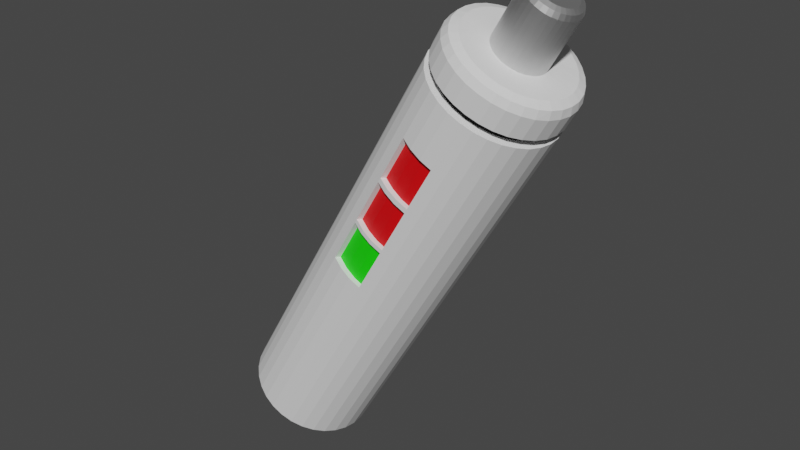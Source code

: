 # Source: Battery.blend  (saved by Blender 3.3.6; exported with 4.5.12 LTS)
import bpy
from mathutils import Matrix  # noqa: F401  (used for matrix-valued properties, if any)

bpy.ops.wm.read_factory_settings(use_empty=True)
scene = bpy.context.scene
scene.name = 'Scene'

# ---- collections
col_collection = bpy.data.collections.new('Collection'); scene.collection.children.link(col_collection)

# ---- materials (node trees are filled in below, after node groups)
mat_material_001 = bpy.data.materials.new('Material.001')
mat_material_001.use_transparent_shadow = False
mat_material_002 = bpy.data.materials.new('Material.002')
mat_material_002.use_transparent_shadow = False
mat_material_003 = bpy.data.materials.new('Material.003')
mat_material_003.use_transparent_shadow = False
mat_silvermetal = bpy.data.materials.new('SilverMetal')
mat_silvermetal.use_transparent_shadow = False

# ---- material node trees
mat_material_001.use_nodes = True; mat_material_001.node_tree.nodes.clear()
_N = mat_material_001.node_tree.nodes; _L = mat_material_001.node_tree.links
n0 = _N.new('ShaderNodeBsdfPrincipled'); n0.name = 'Principled BSDF'; n0.location = (10, 300)
n0.distribution = 'GGX'
n0.subsurface_method = 'RANDOM_WALK_SKIN'
n0.inputs[0].default_value = (0.8, 0.0, 0.002761, 1.0)
n0.inputs[3].default_value = 1.45
n0.inputs[27].default_value = (0.0, 0.0, 0.0, 1.0)
n0.inputs[28].default_value = 1.0
n1 = _N.new('ShaderNodeOutputMaterial'); n1.name = 'Material Output'; n1.location = (300, 300)
_L.new(n0.outputs[0], n1.inputs[0])
n1.is_active_output = True
mat_material_002.use_nodes = True; mat_material_002.node_tree.nodes.clear()
_N = mat_material_002.node_tree.nodes; _L = mat_material_002.node_tree.links
n0 = _N.new('ShaderNodeBsdfPrincipled'); n0.name = 'Principled BSDF'; n0.location = (10, 300)
n0.distribution = 'GGX'
n0.subsurface_method = 'RANDOM_WALK_SKIN'
n0.inputs[0].default_value = (0.007891, 0.8, 0.0, 1.0)
n0.inputs[3].default_value = 1.45
n0.inputs[27].default_value = (0.0, 0.0, 0.0, 1.0)
n0.inputs[28].default_value = 1.0
n1 = _N.new('ShaderNodeOutputMaterial'); n1.name = 'Material Output'; n1.location = (300, 300)
_L.new(n0.outputs[0], n1.inputs[0])
n1.is_active_output = True
mat_material_003.use_nodes = True; mat_material_003.node_tree.nodes.clear()
_N = mat_material_003.node_tree.nodes; _L = mat_material_003.node_tree.links
n0 = _N.new('ShaderNodeBsdfPrincipled'); n0.name = 'Principled BSDF'; n0.location = (10, 300)
n0.distribution = 'GGX'
n0.subsurface_method = 'RANDOM_WALK_SKIN'
n0.inputs[0].default_value = (0.02539, 0.02539, 0.02539, 1.0)
n0.inputs[1].default_value = 0.8504
n0.inputs[2].default_value = 0.6575
n0.inputs[3].default_value = 1.45
n0.inputs[13].default_value = 0.3268
n0.inputs[27].default_value = (0.0, 0.0, 0.0, 1.0)
n0.inputs[28].default_value = 1.0
n1 = _N.new('ShaderNodeOutputMaterial'); n1.name = 'Material Output'; n1.location = (300, 300)
_L.new(n0.outputs[0], n1.inputs[0])
n1.is_active_output = True
mat_silvermetal.use_nodes = True; mat_silvermetal.node_tree.nodes.clear()
_N = mat_silvermetal.node_tree.nodes; _L = mat_silvermetal.node_tree.links
n0 = _N.new('ShaderNodeBsdfPrincipled'); n0.name = 'Principled BSDF'; n0.location = (10, 300)
n0.distribution = 'GGX'
n0.subsurface_method = 'RANDOM_WALK_SKIN'
n0.inputs[1].default_value = 1.0
n0.inputs[3].default_value = 1.45
n0.inputs[27].default_value = (0.0, 0.0, 0.0, 1.0)
n0.inputs[28].default_value = 1.0
n1 = _N.new('ShaderNodeOutputMaterial'); n1.name = 'Material Output'; n1.location = (300, 300)
_L.new(n0.outputs[0], n1.inputs[0])
n1.is_active_output = True

# ---- world
world_world = bpy.data.worlds.new('World'); scene.world = world_world
world_world.use_nodes = True; world_world.node_tree.nodes.clear()
_N = world_world.node_tree.nodes; _L = world_world.node_tree.links
n0 = _N.new('ShaderNodeOutputWorld'); n0.name = 'World Output'; n0.location = (300, 300)
n1 = _N.new('ShaderNodeBackground'); n1.name = 'Background'; n1.location = (10, 300)
n1.inputs[0].default_value = (0.05088, 0.05088, 0.05088, 1.0)
_L.new(n1.outputs[0], n0.inputs[0])
n0.is_active_output = True
world_world.color = (0.05088, 0.05088, 0.05088)
world_world.use_sun_shadow = False
world_world.sun_shadow_jitter_overblur = 0.0

# ---- meshes
me_cylinder = bpy.data.meshes.new('Cylinder')
me_cylinder.from_pydata([(7.712e-09, 0.2645, -4.452e-09), (0.09121, 0.1808, 0.158), (1.0, 0.1104, 1.732), (0.04469, 0.2594, -0.0258), (0.1217, 0.1773, 0.1403), (1.019, 0.1083, 1.721), (0.08766, 0.2444, -0.05061), (0.1511, 0.167, 0.1234), (1.037, 0.102, 1.711), (0.1273, 0.2199, -0.07347), (1.053, 0.09178, 1.701), (0.1782, 0.1503, 0.1078), (0.162, 0.187, -0.09351), (1.068, 0.07805, 1.693), (0.2019, 0.1278, 0.09407), (0.1905, 0.1469, -0.11), (1.079, 0.06132, 1.686), (0.2214, 0.1004, 0.08283), (0.2116, 0.1012, -0.1222), (0.2358, 0.06917, 0.07448), (1.088, 0.04224, 1.681), (0.2247, 0.0516, -0.1297), (1.094, 0.02153, 1.678), (0.2447, 0.03526, 0.06934), (0.2291, 1.37e-09, -0.1322), (1.096, 3.678e-09, 1.677), (0.2477, 1.623e-10, 0.0676), (0.2247, -0.0516, -0.1297), (1.094, -0.02153, 1.678), (0.2447, -0.03526, 0.06934), (0.2116, -0.1012, -0.1222), (0.2358, -0.06917, 0.07448), (1.088, -0.04224, 1.681), (0.1905, -0.1469, -0.11), (1.079, -0.06132, 1.686), (0.2214, -0.1004, 0.08283), (0.162, -0.187, -0.09351), (1.068, -0.07805, 1.693), (0.2019, -0.1278, 0.09407), (0.1273, -0.2199, -0.07347), (1.053, -0.09178, 1.701), (0.1782, -0.1503, 0.1078), (0.08766, -0.2444, -0.05061), (1.037, -0.102, 1.711), (0.1511, -0.167, 0.1234), (0.04469, -0.2594, -0.0258), (1.019, -0.1083, 1.721), (0.1217, -0.1773, 0.1403), (7.712e-09, -0.2645, -4.452e-09), (1.0, -0.1104, 1.732), (0.09121, -0.1808, 0.158), (-0.04469, -0.2594, 0.0258), (0.06067, -0.1773, 0.1756), (0.9814, -0.1083, 1.743), (-0.08766, -0.2444, 0.05061), (0.0313, -0.167, 0.1926), (0.9634, -0.102, 1.753), (-0.1273, -0.2199, 0.07347), (0.00424, -0.1503, 0.2082), (0.9469, -0.09178, 1.763), (-0.162, -0.187, 0.09351), (0.9324, -0.07805, 1.771), (-0.01948, -0.1278, 0.2219), (-0.1905, -0.1469, 0.11), (-0.03895, -0.1004, 0.2331), (0.9205, -0.06132, 1.778), (-0.2116, -0.1012, 0.1222), (0.9117, -0.04224, 1.783), (-0.05341, -0.06917, 0.2415), (-0.2247, -0.0516, 0.1297), (0.9062, -0.02153, 1.786), (-0.06232, -0.03526, 0.2466), (-0.2291, 1.37e-09, 0.1322), (-0.06533, 1.623e-10, 0.2484), (0.9044, 3.678e-09, 1.787), (-0.2247, 0.0516, 0.1297), (0.9062, 0.02153, 1.786), (-0.06232, 0.03526, 0.2466), (-0.2116, 0.1012, 0.1222), (0.9117, 0.04224, 1.783), (-0.05341, 0.06917, 0.2415), (-0.1905, 0.1469, 0.11), (0.9205, 0.06132, 1.778), (-0.03895, 0.1004, 0.2331), (-0.162, 0.187, 0.09351), (0.9324, 0.07805, 1.771), (-0.01948, 0.1278, 0.2219), (-0.1273, 0.2199, 0.07347), (0.9469, 0.09178, 1.763), (0.00424, 0.1503, 0.2082), (-0.08766, 0.2444, 0.05061), (0.9634, 0.102, 1.753), (0.0313, 0.167, 0.1926), (-0.04469, 0.2594, 0.0258), (0.06067, 0.1773, 0.1756), (0.9814, 0.1083, 1.743), (0.1261, 0.2028, 0.1378), (0.09121, 0.2068, 0.158), (0.1597, 0.191, 0.1184), (0.1907, 0.1719, 0.1005), (0.2178, 0.1462, 0.08487), (0.2401, 0.1149, 0.07201), (0.2566, 0.07913, 0.06246), (0.2668, 0.04034, 0.05658), (0.2703, 0.0, 0.05459), (0.2668, -0.04034, 0.05658), (0.2566, -0.07913, 0.06246), (0.2401, -0.1149, 0.07201), (0.2178, -0.1462, 0.08487), (0.1907, -0.1719, 0.1005), (0.1597, -0.191, 0.1184), (0.1261, -0.2028, 0.1378), (0.09121, -0.2068, 0.158), (0.05627, -0.2028, 0.1781), (0.02268, -0.191, 0.1975), (-0.008277, -0.1719, 0.2154), (-0.03541, -0.1462, 0.2311), (-0.05768, -0.1149, 0.2439), (-0.07423, -0.07913, 0.2535), (-0.08442, -0.04034, 0.2594), (-0.08786, 0.0, 0.2614), (-0.08442, 0.04034, 0.2594), (-0.07423, 0.07913, 0.2535), (-0.05768, 0.1149, 0.2439), (-0.03541, 0.1462, 0.2311), (-0.008277, 0.1719, 0.2154), (0.02268, 0.191, 0.1975), (0.05627, 0.2028, 0.1781), (0.03493, 0.2028, -0.02017), (0.06853, 0.191, -0.03956), (0.1266, 0.1462, -0.0731), (0.1489, 0.1149, -0.08596), (0.09948, 0.1719, -0.05744), (0.09948, -0.1719, -0.05744), (0.1266, -0.1462, -0.0731), (0.1654, -0.07913, -0.09551), (0.1756, -0.04034, -0.1014), (0.1489, -0.1149, -0.08596), (-0.1489, -0.1149, 0.08596), (-0.1266, -0.1462, 0.0731), (-0.03493, -0.2028, 0.02017), (-0.06853, -0.191, 0.03956), (-0.09948, -0.1719, 0.05744), (-0.1654, 0.07913, 0.09551), (-0.1756, 0.04034, 0.1014), (-0.09948, 0.1719, 0.05744), (-0.1266, 0.1462, 0.0731), (-0.1489, 0.1149, 0.08596), (-1.832e-08, 0.1631, 1.058e-08), (0.02755, 0.1599, -0.01591), (0.0, 0.2068, 0.0), (0.05404, -0.1506, -0.0312), (0.07845, 0.1356, -0.04529), (0.06853, -0.191, -0.03956), (0.07845, -0.1356, -0.04529), (0.05404, 0.1506, -0.0312), (0.1174, -0.09059, -0.06779), (0.09985, -0.1153, -0.05765), (0.1305, -0.0624, -0.07532), (0.1305, 0.0624, -0.07532), (0.1174, 0.09059, -0.06779), (0.1412, 8.143e-11, -0.08153), (0.1791, 0.0, -0.1034), (0.1756, 0.04034, -0.1014), (0.1385, 0.03181, -0.07996), (0.1654, 0.07913, -0.09551), (0.1385, -0.03181, -0.07996), (0.09985, 0.1153, -0.05765), (-0.1791, 0.0, 0.1034), (-0.1756, -0.04034, 0.1014), (-0.1412, 8.143e-11, 0.08153), (-0.1654, -0.07913, 0.09551), (-0.1385, -0.03181, 0.07996), (-0.1305, -0.0624, 0.07532), (-0.1305, 0.0624, 0.07532), (-0.09985, -0.1153, 0.05765), (-0.09985, 0.1153, 0.05765), (-0.1174, 0.09059, 0.06779), (-0.1174, -0.09059, 0.06779), (-0.1385, 0.03181, 0.07996), (-0.07845, 0.1356, 0.04529), (-0.05404, 0.1506, 0.0312), (-0.03493, 0.2028, 0.02017), (-0.05404, -0.1506, 0.0312), (-0.06853, 0.191, 0.03956), (-1.832e-08, -0.1631, 1.058e-08), (-0.02755, -0.1599, 0.01591), (0.02755, -0.1599, -0.01591), (0.03493, -0.2028, -0.02017), (0.0, -0.2068, 0.0), (-0.07845, -0.1356, 0.04529), (-0.02755, 0.1599, 0.01591), (1.022, 0.2594, 1.668), (1.037, 0.2154, 1.711), (1.036, 0.2465, 1.696), (0.9777, 0.2645, 1.693), (1.0, 0.2196, 1.732), (0.9935, 0.2513, 1.721), (1.073, 0.2029, 1.69), (1.065, 0.2444, 1.643), (1.077, 0.2322, 1.673), (1.106, 0.1826, 1.671), (1.105, 0.2199, 1.62), (1.114, 0.209, 1.651), (1.14, 0.187, 1.6), (1.134, 0.1553, 1.654), (1.147, 0.1777, 1.632), (1.158, 0.122, 1.641), (1.168, 0.1469, 1.583), (1.174, 0.1396, 1.616), (1.189, 0.1012, 1.571), (1.176, 0.08404, 1.631), (1.195, 0.09619, 1.605), (1.187, 0.04284, 1.624), (1.202, 0.0516, 1.564), (1.207, 0.04903, 1.597), (1.207, 1.37e-09, 1.561), (1.19, 2.042e-09, 1.622), (1.211, 1.572e-09, 1.595), (1.187, -0.04284, 1.624), (1.202, -0.0516, 1.564), (1.207, -0.04903, 1.597), (1.189, -0.1012, 1.571), (1.176, -0.08404, 1.631), (1.195, -0.09619, 1.605), (1.158, -0.122, 1.641), (1.168, -0.1469, 1.583), (1.174, -0.1396, 1.616), (1.14, -0.187, 1.6), (1.134, -0.1553, 1.654), (1.147, -0.1777, 1.632), (1.106, -0.1826, 1.671), (1.105, -0.2199, 1.62), (1.114, -0.209, 1.651), (1.065, -0.2444, 1.643), (1.073, -0.2029, 1.69), (1.077, -0.2322, 1.673), (1.037, -0.2154, 1.711), (1.022, -0.2594, 1.668), (1.036, -0.2465, 1.696), (0.9777, -0.2645, 1.693), (1.0, -0.2196, 1.732), (0.9935, -0.2513, 1.721), (0.9629, -0.2154, 1.753), (0.933, -0.2594, 1.719), (0.951, -0.2465, 1.745), (0.89, -0.2444, 1.744), (0.9272, -0.2029, 1.774), (0.9102, -0.2322, 1.769), (0.8943, -0.1826, 1.793), (0.8504, -0.2199, 1.767), (0.8725, -0.209, 1.791), (0.8157, -0.187, 1.787), (0.8655, -0.1553, 1.81), (0.8395, -0.1777, 1.81), (0.8419, -0.122, 1.823), (0.7872, -0.1469, 1.803), (0.8125, -0.1396, 1.825), (0.766, -0.1012, 1.816), (0.8243, -0.08404, 1.833), (0.7924, -0.09619, 1.837), (0.8135, -0.04284, 1.84), (0.753, -0.0516, 1.823), (0.78, -0.04903, 1.844), (0.7486, 1.37e-09, 1.826), (0.8098, 2.042e-09, 1.842), (0.7758, 1.572e-09, 1.846), (0.8135, 0.04284, 1.84), (0.753, 0.0516, 1.823), (0.78, 0.04903, 1.844), (0.766, 0.1012, 1.816), (0.8243, 0.08404, 1.833), (0.7924, 0.09619, 1.837), (0.8419, 0.122, 1.823), (0.7872, 0.1469, 1.803), (0.8125, 0.1396, 1.825), (0.8157, 0.187, 1.787), (0.8655, 0.1553, 1.81), (0.8395, 0.1777, 1.81), (0.8943, 0.1826, 1.793), (0.8504, 0.2199, 1.767), (0.8725, 0.209, 1.791), (0.89, 0.2444, 1.744), (0.9272, 0.2029, 1.774), (0.9102, 0.2322, 1.769), (0.9629, 0.2154, 1.753), (0.933, 0.2594, 1.719), (0.951, 0.2465, 1.745), (0.9113, 0.2645, 1.578), (0.9311, 0.2645, 1.613), (0.9758, 0.2594, 1.587), (0.956, 0.2594, 1.553), (1.019, 0.2444, 1.562), (0.999, 0.2444, 1.528), (0.8666, 0.2594, 1.604), (0.8864, 0.2594, 1.639), (1.058, 0.2199, 1.539), (1.039, 0.2199, 1.505), (1.093, 0.187, 1.519), (1.073, 0.187, 1.485), (1.122, 0.1469, 1.503), (1.102, 0.1469, 1.469), (1.143, 0.1012, 1.491), (1.123, 0.1012, 1.456), (1.156, 0.0516, 1.483), (1.136, 0.0516, 1.449), (1.16, 1.37e-09, 1.481), (1.14, 1.37e-09, 1.446), (1.156, -0.0516, 1.483), (1.136, -0.0516, 1.449), (1.143, -0.1012, 1.491), (1.123, -0.1012, 1.456), (1.122, -0.1469, 1.503), (1.102, -0.1469, 1.469), (1.093, -0.187, 1.519), (1.073, -0.187, 1.485), (1.058, -0.2199, 1.539), (1.039, -0.2199, 1.505), (1.019, -0.2444, 1.562), (0.999, -0.2444, 1.528), (0.9758, -0.2594, 1.587), (0.956, -0.2594, 1.553), (0.9311, -0.2645, 1.613), (0.9113, -0.2645, 1.578), (0.8864, -0.2594, 1.639), (0.8666, -0.2594, 1.604), (0.8435, -0.2444, 1.663), (0.8237, -0.2444, 1.629), (0.8039, -0.2199, 1.686), (0.7841, -0.2199, 1.652), (0.7692, -0.187, 1.706), (0.7494, -0.187, 1.672), (0.7407, -0.1469, 1.723), (0.7209, -0.1469, 1.688), (0.7195, -0.1012, 1.735), (0.6997, -0.1012, 1.701), (0.7065, -0.0516, 1.742), (0.6867, -0.0516, 1.708), (0.7021, 1.37e-09, 1.745), (0.6823, 1.37e-09, 1.711), (0.7065, 0.0516, 1.742), (0.6867, 0.0516, 1.708), (0.7195, 0.1012, 1.735), (0.6997, 0.1012, 1.701), (0.7407, 0.1469, 1.723), (0.7209, 0.1469, 1.688), (0.7692, 0.187, 1.706), (0.7494, 0.187, 1.672), (0.8039, 0.2199, 1.686), (0.7841, 0.2199, 1.652), (0.8435, 0.2444, 1.663), (0.8237, 0.2444, 1.629), (0.9126, 0.2299, 1.581), (0.9298, 0.2299, 1.611), (0.9687, 0.2255, 1.588), (0.9515, 0.2255, 1.558), (1.006, 0.2124, 1.567), (0.9888, 0.2124, 1.537), (0.8738, 0.2255, 1.603), (0.891, 0.2255, 1.633), (1.04, 0.1911, 1.547), (1.023, 0.1911, 1.517), (1.071, 0.1625, 1.529), (1.053, 0.1625, 1.499), (1.095, 0.1277, 1.515), (1.078, 0.1277, 1.485), (1.114, 0.08797, 1.504), (1.097, 0.08797, 1.475), (1.125, 0.04485, 1.498), (1.108, 0.04485, 1.468), (1.129, 1.538e-09, 1.496), (1.112, 1.538e-09, 1.466), (1.125, -0.04485, 1.498), (1.108, -0.04485, 1.468), (1.114, -0.08797, 1.504), (1.097, -0.08797, 1.475), (1.095, -0.1277, 1.515), (1.078, -0.1277, 1.485), (1.071, -0.1625, 1.529), (1.053, -0.1625, 1.499), (1.04, -0.1911, 1.547), (1.023, -0.1911, 1.517), (1.006, -0.2124, 1.567), (0.9888, -0.2124, 1.537), (0.9687, -0.2255, 1.588), (0.9515, -0.2255, 1.558), (0.9298, -0.2299, 1.611), (0.9126, -0.2299, 1.581), (0.891, -0.2255, 1.633), (0.8738, -0.2255, 1.603), (0.8537, -0.2124, 1.655), (0.8364, -0.2124, 1.625), (0.8192, -0.1911, 1.674), (0.802, -0.1911, 1.645), (0.7891, -0.1625, 1.692), (0.7719, -0.1625, 1.662), (0.7643, -0.1277, 1.706), (0.7471, -0.1277, 1.676), (0.7459, -0.08797, 1.717), (0.7287, -0.08797, 1.687), (0.7346, -0.04485, 1.723), (0.7174, -0.04485, 1.693), (0.7308, 1.538e-09, 1.725), (0.7136, 1.538e-09, 1.696), (0.7346, 0.04485, 1.723), (0.7174, 0.04485, 1.693), (0.7459, 0.08797, 1.717), (0.7287, 0.08797, 1.687), (0.7643, 0.1277, 1.706), (0.7471, 0.1277, 1.676), (0.7891, 0.1625, 1.692), (0.7719, 0.1625, 1.662), (0.8192, 0.1911, 1.674), (0.802, 0.1911, 1.645), (0.8537, 0.2124, 1.655), (0.8364, 0.2124, 1.625), (1.143, 0.07972, 1.949), (1.134, 0.1083, 1.921), (1.143, 0.0999, 1.939), (1.115, 0.1104, 1.932), (1.13, 0.08128, 1.957), (1.125, 0.1019, 1.949), (1.157, 0.0751, 1.941), (1.152, 0.102, 1.91), (1.159, 0.0941, 1.93), (1.169, 0.06758, 1.934), (1.168, 0.09178, 1.901), (1.174, 0.08469, 1.921), (1.179, 0.05748, 1.928), (1.183, 0.07805, 1.893), (1.188, 0.07202, 1.913), (1.188, 0.04516, 1.923), (1.195, 0.06132, 1.886), (1.199, 0.05659, 1.907), (1.195, 0.03111, 1.919), (1.204, 0.04224, 1.881), (1.207, 0.03898, 1.902), (1.199, 0.01586, 1.917), (1.209, 0.02153, 1.877), (1.212, 0.01987, 1.899), (1.2, 2.398e-08, 1.916), (1.211, 3.678e-09, 1.876), (1.214, 9.633e-09, 1.898), (1.199, -0.01586, 1.917), (1.209, -0.02153, 1.877), (1.212, -0.01987, 1.899), (1.195, -0.03111, 1.919), (1.204, -0.04224, 1.881), (1.207, -0.03898, 1.902), (1.188, -0.04516, 1.923), (1.195, -0.06132, 1.886), (1.199, -0.05659, 1.907), (1.179, -0.05748, 1.928), (1.183, -0.07805, 1.893), (1.188, -0.07202, 1.913), (1.169, -0.06758, 1.934), (1.168, -0.09178, 1.901), (1.174, -0.08469, 1.921), (1.157, -0.0751, 1.941), (1.152, -0.102, 1.91), (1.159, -0.0941, 1.93), (1.143, -0.07972, 1.949), (1.134, -0.1083, 1.921), (1.143, -0.0999, 1.939), (1.13, -0.08128, 1.957), (1.115, -0.1104, 1.932), (1.125, -0.1019, 1.949), (1.116, -0.07972, 1.965), (1.097, -0.1083, 1.942), (1.108, -0.0999, 1.959), (1.103, -0.0751, 1.972), (1.079, -0.102, 1.953), (1.092, -0.0941, 1.969), (1.091, -0.06758, 1.979), (1.062, -0.09178, 1.962), (1.076, -0.08469, 1.978), (1.08, -0.05748, 1.985), (1.048, -0.07805, 1.971), (1.063, -0.07202, 1.985), (1.071, -0.04516, 1.99), (1.036, -0.06132, 1.977), (1.052, -0.05659, 1.992), (1.065, -0.03111, 1.994), (1.027, -0.04224, 1.983), (1.044, -0.03898, 1.996), (1.061, -0.01586, 1.997), (1.021, -0.02153, 1.986), (1.039, -0.01987, 1.999), (1.059, 3.725e-09, 1.997), (1.02, 3.678e-09, 1.987), (1.037, 3.667e-09, 2.0), (1.061, 0.01586, 1.997), (1.021, 0.02153, 1.986), (1.039, 0.01987, 1.999), (1.065, 0.03111, 1.994), (1.027, 0.04224, 1.983), (1.044, 0.03898, 1.996), (1.071, 0.04516, 1.99), (1.036, 0.06132, 1.977), (1.052, 0.05659, 1.992), (1.08, 0.05748, 1.985), (1.048, 0.07805, 1.971), (1.063, 0.07202, 1.985), (1.091, 0.06758, 1.979), (1.062, 0.09178, 1.962), (1.076, 0.08469, 1.978), (1.103, 0.0751, 1.972), (1.079, 0.102, 1.953), (1.092, 0.0941, 1.969), (1.097, 0.1083, 1.942), (1.116, 0.07972, 1.965), (1.108, 0.0999, 1.959), (0.4557, -0.2645, 0.7892), (0.5004, -0.2594, 0.7634), (0.411, -0.2594, 0.815), (0.368, -0.2444, 0.8398), (0.7282, -0.2594, 1.158), (0.6835, -0.2645, 1.184), (0.5958, -0.2444, 1.234), (0.6388, -0.2594, 1.21), (0.7974, -0.2645, 1.381), (0.8421, -0.2594, 1.355), (0.7527, -0.2594, 1.407), (0.7098, -0.2444, 1.432), (0.6143, -0.2594, 0.9607), (0.5696, -0.2645, 0.9865), (0.4819, -0.2444, 1.037), (0.5249, -0.2594, 1.012), (0.6496, -0.2594, 1.228), (0.6066, -0.2444, 1.253), (0.6943, -0.2645, 1.203), (0.739, -0.2594, 1.177), (0.3769, -0.2444, 0.8553), (0.4199, -0.2594, 0.8305), (0.5093, -0.2594, 0.7789), (0.4646, -0.2645, 0.8047), (0.4909, -0.2444, 1.053), (0.5785, -0.2645, 1.002), (0.6232, -0.2594, 0.9762), (0.5338, -0.2594, 1.028), (0.6039, -0.2226, 1.23), (0.6469, -0.2376, 1.205), (0.6916, -0.2427, 1.179), (0.7363, -0.2376, 1.153), (0.7608, -0.2376, 1.402), (0.8055, -0.2427, 1.377), (0.8502, -0.2376, 1.351), (0.7178, -0.2226, 1.427), (0.49, -0.2226, 1.032), (0.533, -0.2376, 1.008), (0.5777, -0.2427, 0.9819), (0.6223, -0.2376, 0.9561), (0.6577, -0.2376, 1.224), (0.6147, -0.2226, 1.248), (0.7024, -0.2427, 1.198), (0.7471, -0.2376, 1.172), (0.385, -0.2226, 0.8506), (0.428, -0.2376, 0.8258), (0.5173, -0.2376, 0.7742), (0.4727, -0.2427, 0.8), (0.499, -0.2226, 1.048), (0.5866, -0.2427, 0.9974), (0.6313, -0.2376, 0.9716), (0.5419, -0.2376, 1.023)], [], [(290, 192, 199, 292), (2, 5, 193, 196), (296, 202, 204, 298), (10, 13, 205, 201), (13, 16, 207, 205), (20, 22, 213, 211), (304, 214, 216, 306), (22, 25, 217, 213), (25, 28, 219, 217), (32, 34, 225, 223), (312, 226, 228, 314), (34, 37, 229, 225), (37, 40, 231, 229), (43, 46, 237, 235), (320, 238, 240, 322), (46, 49, 241, 237), (49, 53, 243, 241), (56, 59, 249, 247), (328, 250, 252, 330), (59, 61, 253, 249), (61, 65, 255, 253), (67, 70, 261, 259), (336, 262, 264, 338), (70, 74, 265, 261), (74, 76, 267, 265), (79, 82, 273, 271), (344, 274, 276, 346), (82, 85, 277, 273), (85, 88, 279, 277), (91, 95, 285, 283), (37, 34, 450, 453), (95, 2, 196, 285), (169, 69, 72, 75, 78, 81, 84, 87, 90, 93, 182, 184, 145, 146, 147, 143, 144, 168), (182, 93, 0, 3, 6, 9, 12, 15, 18, 21, 24, 27, 30, 33, 36, 39, 42, 45, 48, 51, 54, 57, 60, 63, 66, 69, 169, 171, 138, 139, 142, 141, 140, 189, 188, 153, 133, 134, 137, 135, 136, 162, 163, 165, 131, 130, 132, 129, 128, 150), (148, 149, 155, 152, 167, 160, 159, 164, 161, 166, 158, 156, 157, 154, 151, 187, 185, 186, 183, 190, 175, 178, 173, 172, 170, 179, 174, 177, 176, 180, 181, 191), (295, 286, 195, 289), (289, 195, 192, 290), (292, 199, 202, 296), (298, 204, 208, 300), (16, 20, 211, 207), (300, 208, 210, 302), (302, 210, 214, 304), (306, 216, 220, 308), (28, 32, 223, 219), (308, 220, 222, 310), (310, 222, 226, 312), (314, 228, 232, 316), (40, 43, 235, 231), (316, 232, 234, 318), (318, 234, 238, 320), (322, 240, 244, 324), (53, 56, 247, 243), (324, 244, 246, 326), (326, 246, 250, 328), (330, 252, 256, 332), (65, 67, 259, 255), (332, 256, 258, 334), (334, 258, 262, 336), (338, 264, 268, 340), (76, 79, 271, 267), (340, 268, 270, 342), (342, 270, 274, 344), (346, 276, 280, 348), (88, 91, 283, 279), (348, 280, 282, 350), (350, 282, 286, 295), (8, 10, 201, 198), (8, 5, 417, 423), (79, 76, 492, 495), (40, 37, 453, 456), (82, 79, 495, 498), (43, 40, 456, 459), (85, 82, 498, 501), (46, 43, 459, 462), (428, 425, 422, 416, 420, 510, 506, 503, 500, 497, 494, 491, 488, 485, 482, 479, 476, 473, 470, 467, 464, 461, 458, 455, 452, 449, 446, 443, 440, 437, 434, 431), (88, 85, 501, 504), (49, 46, 462, 465), (2, 95, 509, 419), (91, 88, 504, 507), (53, 49, 465, 468), (13, 10, 426, 429), (95, 91, 507, 509), (56, 53, 468, 471), (16, 13, 429, 432), (59, 56, 471, 474), (20, 16, 432, 435), (10, 8, 423, 426), (61, 59, 474, 477), (22, 20, 435, 438), (65, 61, 477, 480), (25, 22, 438, 441), (67, 65, 480, 483), (28, 25, 441, 444), (70, 67, 483, 486), (32, 28, 444, 447), (74, 70, 486, 489), (34, 32, 447, 450), (76, 74, 489, 492), (128, 96, 97, 150), (129, 98, 96, 128), (132, 99, 98, 129), (130, 100, 99, 132), (131, 101, 100, 130), (165, 102, 101, 131), (163, 103, 102, 165), (162, 104, 103, 163), (105, 104, 162, 136), (135, 106, 105, 136), (137, 107, 106, 135), (134, 108, 107, 137), (133, 109, 108, 134), (153, 110, 109, 133), (111, 110, 153, 188), (189, 112, 111, 188), (113, 112, 189, 140), (141, 114, 113, 140), (142, 115, 114, 141), (139, 116, 115, 142), (138, 117, 116, 139), (171, 118, 117, 138), (169, 119, 118, 171), (168, 120, 119, 169), (144, 121, 120, 168), (143, 122, 121, 144), (147, 123, 122, 143), (146, 124, 123, 147), (145, 125, 124, 146), (184, 126, 125, 145), (160, 17, 19, 159), (182, 127, 126, 184), (150, 97, 127, 182), (1, 97, 96, 4), (4, 96, 98, 7), (7, 98, 99, 11), (11, 99, 100, 14), (14, 100, 101, 17), (17, 101, 102, 19), (19, 102, 103, 23), (23, 103, 104, 26), (26, 104, 105, 29), (29, 105, 106, 31), (31, 106, 107, 35), (35, 107, 108, 38), (38, 108, 109, 41), (41, 109, 110, 44), (44, 110, 111, 47), (47, 111, 112, 50), (50, 112, 113, 52), (52, 113, 114, 55), (55, 114, 115, 58), (58, 115, 116, 62), (62, 116, 117, 64), (64, 117, 118, 68), (68, 118, 119, 71), (71, 119, 120, 73), (73, 120, 121, 77), (77, 121, 122, 80), (80, 122, 123, 83), (83, 123, 124, 86), (86, 124, 125, 89), (89, 125, 126, 92), (92, 126, 127, 94), (94, 127, 97, 1), (190, 58, 62, 175), (159, 19, 23, 164), (62, 64, 178, 175), (164, 23, 26, 161), (64, 68, 173, 178), (161, 26, 29, 166), (68, 71, 172, 173), (166, 29, 31, 158), (71, 73, 170, 172), (158, 31, 35, 156), (170, 73, 77, 179), (156, 35, 38, 157), (179, 77, 80, 174), (157, 38, 41, 154), (174, 80, 83, 177), (154, 41, 44, 151), (148, 1, 4, 149), (177, 83, 86, 176), (151, 44, 47, 187), (149, 4, 7, 155), (86, 89, 180, 176), (187, 47, 50, 185), (155, 7, 11, 152), (89, 92, 181, 180), (185, 50, 52, 186), (152, 11, 14, 167), (92, 94, 191, 181), (186, 52, 55, 183), (167, 14, 17, 160), (94, 1, 148, 191), (183, 55, 58, 190), (193, 198, 200, 194), (194, 200, 199, 192), (198, 201, 203, 200), (200, 203, 202, 199), (205, 207, 209, 206), (206, 209, 208, 204), (211, 213, 215, 212), (212, 215, 214, 210), (241, 243, 245, 242), (242, 245, 244, 240), (247, 249, 251, 248), (248, 251, 250, 246), (253, 255, 257, 254), (254, 257, 256, 252), (259, 261, 263, 260), (260, 263, 262, 258), (265, 267, 269, 266), (266, 269, 268, 264), (271, 273, 275, 272), (272, 275, 274, 270), (277, 279, 281, 278), (278, 281, 280, 276), (283, 285, 287, 284), (284, 287, 286, 282), (192, 195, 197, 194), (194, 197, 196, 193), (217, 219, 221, 218), (218, 221, 220, 216), (223, 225, 227, 224), (224, 227, 226, 222), (229, 231, 233, 230), (230, 233, 232, 228), (235, 237, 239, 236), (236, 239, 238, 234), (201, 205, 206, 203), (203, 206, 204, 202), (207, 211, 212, 209), (209, 212, 210, 208), (213, 217, 218, 215), (215, 218, 216, 214), (243, 247, 248, 245), (245, 248, 246, 244), (249, 253, 254, 251), (251, 254, 252, 250), (255, 259, 260, 257), (257, 260, 258, 256), (261, 265, 266, 263), (263, 266, 264, 262), (267, 271, 272, 269), (269, 272, 270, 268), (273, 277, 278, 275), (275, 278, 276, 274), (279, 283, 284, 281), (281, 284, 282, 280), (219, 223, 224, 221), (221, 224, 222, 220), (225, 229, 230, 227), (227, 230, 228, 226), (231, 235, 236, 233), (233, 236, 234, 232), (237, 241, 242, 239), (239, 242, 240, 238), (195, 286, 287, 197), (197, 287, 285, 196), (5, 8, 198, 193), (90, 351, 294, 93), (340, 342, 406, 404), (87, 349, 351, 90), (306, 308, 372, 370), (84, 347, 349, 87), (296, 298, 362, 360), (78, 343, 345, 81), (343, 341, 405, 407), (75, 341, 343, 78), (309, 307, 371, 373), (72, 339, 341, 75), (299, 297, 361, 363), (66, 335, 337, 69), (342, 344, 408, 406), (63, 333, 335, 66), (308, 310, 374, 372), (60, 331, 333, 63), (304, 306, 370, 368), (54, 515, 532, 526, 536, 518, 529, 523, 327, 329, 57), (345, 343, 407, 409), (51, 514, 515, 54), (311, 309, 373, 375), (48, 512, 514, 51), (307, 305, 369, 371), (42, 319, 321, 521, 531, 516, 538, 524, 534, 513, 45), (346, 348, 412, 410), (39, 317, 319, 42), (310, 312, 376, 374), (36, 315, 317, 39), (312, 314, 378, 376), (30, 311, 313, 33), (349, 347, 411, 413), (27, 309, 311, 30), (313, 311, 375, 377), (24, 307, 309, 27), (315, 313, 377, 379), (18, 303, 305, 21), (348, 350, 414, 412), (15, 301, 303, 18), (314, 316, 380, 378), (12, 299, 301, 15), (320, 322, 386, 384), (6, 293, 297, 9), (351, 349, 413, 415), (0, 288, 291, 3), (317, 315, 379, 381), (93, 294, 288, 0), (323, 321, 385, 387), (81, 345, 347, 84), (350, 295, 359, 414), (69, 337, 339, 72), (316, 318, 382, 380), (57, 329, 331, 60), (328, 330, 394, 392), (45, 513, 512, 48), (294, 351, 415, 358), (33, 313, 315, 36), (319, 317, 381, 383), (21, 305, 307, 24), (331, 329, 393, 395), (9, 297, 299, 12), (318, 320, 384, 382), (3, 291, 293, 6), (336, 338, 402, 400), (415, 414, 359, 358), (413, 412, 414, 415), (411, 410, 412, 413), (407, 406, 408, 409), (405, 404, 406, 407), (403, 402, 404, 405), (399, 398, 400, 401), (397, 396, 398, 399), (395, 394, 396, 397), (391, 390, 392, 393), (389, 388, 390, 391), (387, 386, 388, 389), (383, 382, 384, 385), (381, 380, 382, 383), (379, 378, 380, 381), (375, 374, 376, 377), (373, 372, 374, 375), (371, 370, 372, 373), (367, 366, 368, 369), (365, 364, 366, 367), (363, 362, 364, 365), (357, 356, 360, 361), (352, 353, 354, 355), (358, 359, 353, 352), (409, 408, 410, 411), (401, 400, 402, 403), (393, 392, 394, 395), (385, 384, 386, 387), (377, 376, 378, 379), (369, 368, 370, 371), (361, 360, 362, 363), (355, 354, 356, 357), (293, 291, 355, 357), (305, 303, 367, 369), (341, 339, 403, 405), (290, 292, 356, 354), (302, 304, 368, 366), (338, 340, 404, 402), (303, 301, 365, 367), (337, 335, 399, 401), (300, 302, 366, 364), (334, 336, 400, 398), (301, 299, 363, 365), (335, 333, 397, 399), (298, 300, 364, 362), (332, 334, 398, 396), (297, 293, 357, 361), (333, 331, 395, 397), (292, 296, 360, 356), (330, 332, 396, 394), (291, 288, 352, 355), (329, 327, 391, 393), (289, 290, 354, 353), (326, 328, 392, 390), (288, 294, 358, 352), (327, 325, 389, 391), (295, 289, 353, 359), (324, 326, 390, 388), (347, 345, 409, 411), (325, 323, 387, 389), (344, 346, 410, 408), (322, 324, 388, 386), (339, 337, 401, 403), (321, 319, 383, 385), (417, 419, 421, 418), (418, 421, 420, 416), (416, 422, 424, 418), (418, 424, 423, 417), (428, 431, 433, 430), (430, 433, 432, 429), (440, 443, 445, 442), (442, 445, 444, 441), (452, 455, 457, 454), (454, 457, 456, 453), (464, 467, 469, 466), (466, 469, 468, 465), (476, 479, 481, 478), (478, 481, 480, 477), (488, 491, 493, 490), (490, 493, 492, 489), (500, 503, 505, 502), (502, 505, 504, 501), (431, 434, 436, 433), (433, 436, 435, 432), (443, 446, 448, 445), (445, 448, 447, 444), (455, 458, 460, 457), (457, 460, 459, 456), (467, 470, 472, 469), (469, 472, 471, 468), (479, 482, 484, 481), (481, 484, 483, 480), (491, 494, 496, 493), (493, 496, 495, 492), (503, 506, 508, 505), (505, 508, 507, 504), (419, 509, 511, 421), (421, 511, 510, 420), (422, 425, 427, 424), (424, 427, 426, 423), (434, 437, 439, 436), (436, 439, 438, 435), (446, 449, 451, 448), (448, 451, 450, 447), (458, 461, 463, 460), (460, 463, 462, 459), (470, 473, 475, 472), (472, 475, 474, 471), (482, 485, 487, 484), (484, 487, 486, 483), (494, 497, 499, 496), (496, 499, 498, 495), (506, 510, 511, 508), (508, 511, 509, 507), (425, 428, 430, 427), (427, 430, 429, 426), (437, 440, 442, 439), (439, 442, 441, 438), (449, 452, 454, 451), (451, 454, 453, 450), (461, 464, 466, 463), (463, 466, 465, 462), (473, 476, 478, 475), (475, 478, 477, 474), (485, 488, 490, 487), (487, 490, 489, 486), (497, 500, 502, 499), (499, 502, 501, 498), (5, 2, 419, 417), (515, 514, 533, 532), (514, 512, 535, 533), (512, 513, 534, 535), (518, 519, 528, 529), (519, 517, 530, 528), (517, 516, 531, 530), (522, 520, 323, 325), (520, 521, 321, 323), (523, 522, 325, 327), (526, 527, 539, 536), (527, 525, 537, 539), (525, 524, 538, 537), (525, 527, 549, 550), (519, 518, 540, 541), (536, 539, 563, 560), (528, 530, 554, 552), (520, 522, 544, 545), (533, 535, 559, 557), (527, 526, 548, 549), (537, 538, 562, 561), (529, 528, 552, 553), (553, 552, 544, 547), (552, 554, 545, 544), (554, 555, 546, 545), (556, 557, 549, 548), (557, 559, 550, 549), (559, 558, 551, 550), (563, 561, 542, 541), (561, 562, 543, 542), (560, 563, 541, 540), (535, 534, 558, 559), (521, 520, 545, 546), (530, 531, 555, 554), (517, 519, 541, 542), (524, 525, 550, 551), (518, 536, 560, 540), (522, 523, 547, 544), (526, 532, 556, 548), (516, 517, 542, 543), (523, 529, 553, 547), (538, 516, 543, 562), (534, 524, 551, 558), (531, 521, 546, 555), (539, 537, 561, 563), (532, 533, 557, 556)])
me_cylinder.polygons.foreach_set('material_index', [0, 0, 0, 0, 0, 0, 0, 0, 0, 0, 0, 0, 0, 0, 0, 0, 0, 0, 0, 0, 0, 0, 0, 0, 0, 0, 0, 0, 0, 0, 4, 0, 0, 0, 0, 0, 0, 0, 0, 0, 0, 0, 0, 0, 0, 0, 0, 0, 0, 0, 0, 0, 0, 0, 0, 0, 0, 0, 0, 0, 0, 0, 0, 0, 0, 0, 0, 4, 4, 4, 4, 4, 4, 4, 4, 4, 4, 4, 4, 4, 4, 4, 4, 4, 4, 4, 4, 4, 4, 4, 4, 4, 4, 4, 4, 4, 4, 4, 0, 0, 0, 0, 0, 0, 0, 0, 0, 0, 0, 0, 0, 0, 0, 0, 0, 0, 0, 0, 0, 0, 0, 0, 0, 0, 0, 0, 0, 0, 0, 0, 0, 0, 0, 0, 0, 0, 0, 0, 0, 0, 0, 0, 0, 0, 0, 0, 0, 0, 0, 0, 0, 0, 0, 0, 0, 0, 0, 0, 0, 0, 0, 0, 0, 0, 0, 0, 0, 0, 0, 0, 0, 0, 0, 0, 0, 0, 0, 0, 0, 0, 0, 0, 0, 0, 0, 0, 0, 0, 0, 0, 0, 0, 0, 0, 0, 0, 0, 0, 0, 0, 0, 0, 0, 0, 0, 0, 0, 0, 0, 0, 0, 0, 0, 0, 0, 0, 0, 0, 0, 0, 0, 0, 0, 0, 0, 0, 0, 0, 0, 0, 0, 0, 0, 0, 0, 0, 0, 0, 0, 0, 0, 0, 0, 0, 0, 0, 0, 0, 0, 0, 0, 0, 0, 0, 0, 0, 0, 0, 0, 0, 0, 0, 0, 0, 0, 0, 0, 0, 0, 0, 0, 0, 0, 0, 0, 0, 0, 0, 0, 0, 0, 0, 0, 0, 0, 0, 0, 0, 0, 0, 0, 0, 0, 0, 0, 0, 0, 0, 0, 0, 0, 0, 0, 0, 0, 0, 0, 0, 0, 0, 0, 0, 0, 0, 0, 0, 0, 0, 0, 0, 0, 0, 0, 3, 3, 3, 3, 3, 3, 3, 3, 3, 3, 3, 3, 3, 3, 3, 3, 3, 3, 3, 3, 3, 3, 3, 3, 3, 3, 3, 3, 3, 3, 3, 3, 0, 0, 0, 0, 0, 0, 0, 0, 0, 0, 0, 0, 0, 0, 0, 0, 0, 0, 0, 0, 0, 0, 0, 0, 0, 0, 0, 0, 0, 0, 0, 0, 4, 4, 4, 4, 4, 4, 4, 4, 4, 4, 4, 4, 4, 4, 4, 4, 4, 4, 4, 4, 4, 4, 4, 4, 4, 4, 4, 4, 4, 4, 4, 4, 4, 4, 4, 4, 4, 4, 4, 4, 4, 4, 4, 4, 4, 4, 4, 4, 4, 4, 4, 4, 4, 4, 4, 4, 4, 4, 4, 4, 4, 4, 4, 4, 4, 0, 0, 0, 0, 0, 0, 0, 0, 0, 0, 0, 0, 0, 0, 0, 0, 0, 0, 0, 0, 0, 1, 1, 1, 2, 2, 2, 1, 1, 1, 0, 0, 0, 0, 0, 0, 0, 0, 0, 0, 0, 0, 0, 0, 0])
_uv = me_cylinder.uv_layers.new(name='UVMap')
_uv.uv.foreach_set('vector', [0.9688, 0.9719, 0.9688, 0.9888, 0.9375, 0.9888, 0.9375, 0.9719, 0.25, 0.3502, 0.2695, 0.3482, 0.2889, 0.4454, 0.25, 0.4493, 0.9063, 0.9719, 0.9062, 0.9888, 0.875, 0.9888, 0.875, 0.9719, 0.3056, 0.3333, 0.3208, 0.3208, 0.3909, 0.3909, 0.3607, 0.4157, 0.3208, 0.3208, 0.3333, 0.3056, 0.4157, 0.3607, 0.3909, 0.3909, 0.3425, 0.2883, 0.3482, 0.2695, 0.4454, 0.2889, 0.4341, 0.3263, 0.7812, 0.9719, 0.7812, 0.9888, 0.75, 0.9888, 0.75, 0.9719, 0.3482, 0.2695, 0.3502, 0.25, 0.4493, 0.25, 0.4454, 0.2889, 0.3502, 0.25, 0.3482, 0.2305, 0.4454, 0.2111, 0.4493, 0.25, 0.3425, 0.2117, 0.3333, 0.1944, 0.4157, 0.1393, 0.4341, 0.1737, 0.6562, 0.9719, 0.6562, 0.9888, 0.625, 0.9888, 0.625, 0.9719, 0.3333, 0.1944, 0.3208, 0.1792, 0.3909, 0.1091, 0.4157, 0.1393, 0.3208, 0.1792, 0.3056, 0.1667, 0.3607, 0.08432, 0.3909, 0.1091, 0.2883, 0.1575, 0.2695, 0.1518, 0.2889, 0.05456, 0.3263, 0.0659, 0.5312, 0.9719, 0.5312, 0.9888, 0.5, 0.9888, 0.5, 0.9719, 0.2695, 0.1518, 0.25, 0.1498, 0.25, 0.05073, 0.2889, 0.05456, 0.25, 0.1498, 0.2305, 0.1518, 0.2111, 0.05456, 0.25, 0.05073, 0.2117, 0.1575, 0.1944, 0.1667, 0.1393, 0.08432, 0.1737, 0.0659, 0.4062, 0.9719, 0.4062, 0.9888, 0.375, 0.9888, 0.375, 0.9719, 0.1944, 0.1667, 0.1792, 0.1792, 0.1091, 0.1091, 0.1393, 0.08432, 0.1792, 0.1792, 0.1667, 0.1944, 0.08432, 0.1393, 0.1091, 0.1091, 0.1575, 0.2117, 0.1518, 0.2305, 0.05456, 0.2111, 0.0659, 0.1737, 0.2812, 0.9719, 0.2812, 0.9888, 0.25, 0.9888, 0.25, 0.9719, 0.1518, 0.2305, 0.1498, 0.25, 0.05073, 0.25, 0.05456, 0.2111, 0.1498, 0.25, 0.1518, 0.2695, 0.05456, 0.2889, 0.05073, 0.25, 0.1575, 0.2883, 0.1667, 0.3056, 0.08432, 0.3607, 0.0659, 0.3263, 0.1562, 0.9719, 0.1562, 0.9888, 0.125, 0.9888, 0.125, 0.9719, 0.1667, 0.3056, 0.1792, 0.3208, 0.1091, 0.3909, 0.08432, 0.3607, 0.1792, 0.3208, 0.1944, 0.3333, 0.1393, 0.4157, 0.1091, 0.3909, 0.2117, 0.3425, 0.2305, 0.3482, 0.2111, 0.4454, 0.1737, 0.4341, 0.3208, 0.1792, 0.3333, 0.1944, 0.3333, 0.1944, 0.3208, 0.1792, 0.2305, 0.3482, 0.25, 0.3502, 0.25, 0.4493, 0.2111, 0.4454, 0.566, 0.2134, 0.5146, 0.2032, 0.51, 0.25, 0.5146, 0.2968, 0.5283, 0.3418, 0.5504, 0.3833, 0.5803, 0.4197, 0.6167, 0.4496, 0.6582, 0.4717, 0.7032, 0.4854, 0.7134, 0.434, 0.6782, 0.4233, 0.6458, 0.406, 0.6173, 0.3827, 0.594, 0.3542, 0.5767, 0.3218, 0.566, 0.2866, 0.5624, 0.25, 0.7134, 0.434, 0.7032, 0.4854, 0.75, 0.49, 0.7968, 0.4854, 0.8418, 0.4717, 0.8833, 0.4496, 0.9197, 0.4197, 0.9496, 0.3833, 0.9717, 0.3418, 0.9854, 0.2968, 0.99, 0.25, 0.9854, 0.2032, 0.9717, 0.1582, 0.9496, 0.1167, 0.9197, 0.08029, 0.8833, 0.05045, 0.8418, 0.02827, 0.7968, 0.01461, 0.75, 0.01, 0.7032, 0.01461, 0.6582, 0.02827, 0.6167, 0.05045, 0.5803, 0.08029, 0.5504, 0.1167, 0.5283, 0.1582, 0.5146, 0.2032, 0.566, 0.2134, 0.5767, 0.1782, 0.594, 0.1458, 0.6173, 0.1173, 0.6458, 0.094, 0.6782, 0.07666, 0.7134, 0.06598, 0.75, 0.06238, 0.7866, 0.06598, 0.8218, 0.07666, 0.8542, 0.094, 0.8827, 0.1173, 0.906, 0.1458, 0.9233, 0.1782, 0.934, 0.2134, 0.9376, 0.25, 0.934, 0.2866, 0.9233, 0.3218, 0.906, 0.3542, 0.8827, 0.3827, 0.8542, 0.406, 0.8218, 0.4233, 0.7866, 0.434, 0.75, 0.4376, 0.75, 0.398, 0.7789, 0.3951, 0.8066, 0.3867, 0.8322, 0.373, 0.8546, 0.3546, 0.873, 0.3322, 0.8867, 0.3066, 0.8951, 0.2789, 0.898, 0.25, 0.8951, 0.2211, 0.8867, 0.1934, 0.873, 0.1678, 0.8546, 0.1454, 0.8322, 0.127, 0.8066, 0.1133, 0.7789, 0.1049, 0.75, 0.102, 0.7211, 0.1049, 0.6934, 0.1133, 0.6678, 0.127, 0.6454, 0.1454, 0.627, 0.1678, 0.6133, 0.1934, 0.6049, 0.2211, 0.602, 0.25, 0.6049, 0.2789, 0.6133, 0.3066, 0.627, 0.3322, 0.6454, 0.3546, 0.6678, 0.373, 0.6934, 0.3867, 0.7211, 0.3951, 0.03125, 0.9719, 0.03125, 0.9888, 0.0, 0.9888, 0.0, 0.9719, 1.0, 0.9719, 1.0, 0.9888, 0.9688, 0.9888, 0.9688, 0.9719, 0.9375, 0.9719, 0.9375, 0.9888, 0.9062, 0.9888, 0.9063, 0.9719, 0.875, 0.9719, 0.875, 0.9888, 0.8438, 0.9888, 0.8438, 0.9719, 0.3333, 0.3056, 0.3425, 0.2883, 0.4341, 0.3263, 0.4157, 0.3607, 0.8438, 0.9719, 0.8438, 0.9888, 0.8125, 0.9888, 0.8125, 0.9719, 0.8125, 0.9719, 0.8125, 0.9888, 0.7812, 0.9888, 0.7812, 0.9719, 0.75, 0.9719, 0.75, 0.9888, 0.7188, 0.9888, 0.7188, 0.9719, 0.3482, 0.2305, 0.3425, 0.2117, 0.4341, 0.1737, 0.4454, 0.2111, 0.7188, 0.9719, 0.7188, 0.9888, 0.6875, 0.9888, 0.6875, 0.9719, 0.6875, 0.9719, 0.6875, 0.9888, 0.6562, 0.9888, 0.6562, 0.9719, 0.625, 0.9719, 0.625, 0.9888, 0.5938, 0.9888, 0.5938, 0.9719, 0.3056, 0.1667, 0.2883, 0.1575, 0.3263, 0.0659, 0.3607, 0.08432, 0.5938, 0.9719, 0.5938, 0.9888, 0.5625, 0.9888, 0.5625, 0.9719, 0.5625, 0.9719, 0.5625, 0.9888, 0.5312, 0.9888, 0.5312, 0.9719, 0.5, 0.9719, 0.5, 0.9888, 0.4688, 0.9888, 0.4688, 0.9719, 0.2305, 0.1518, 0.2117, 0.1575, 0.1737, 0.0659, 0.2111, 0.05456, 0.4688, 0.9719, 0.4688, 0.9888, 0.4375, 0.9888, 0.4375, 0.9719, 0.4375, 0.9719, 0.4375, 0.9888, 0.4062, 0.9888, 0.4062, 0.9719, 0.375, 0.9719, 0.375, 0.9888, 0.3438, 0.9888, 0.3438, 0.9719, 0.1667, 0.1944, 0.1575, 0.2117, 0.0659, 0.1737, 0.08432, 0.1393, 0.3438, 0.9719, 0.3438, 0.9888, 0.3125, 0.9888, 0.3125, 0.9719, 0.3125, 0.9719, 0.3125, 0.9888, 0.2812, 0.9888, 0.2812, 0.9719, 0.25, 0.9719, 0.25, 0.9888, 0.2188, 0.9888, 0.2188, 0.9719, 0.1518, 0.2695, 0.1575, 0.2883, 0.0659, 0.3263, 0.05456, 0.2889, 0.2188, 0.9719, 0.2188, 0.9888, 0.1875, 0.9888, 0.1875, 0.9719, 0.1875, 0.9719, 0.1875, 0.9888, 0.1562, 0.9888, 0.1562, 0.9719, 0.125, 0.9719, 0.125, 0.9888, 0.09375, 0.9888, 0.09375, 0.9719, 0.1944, 0.3333, 0.2117, 0.3425, 0.1737, 0.4341, 0.1393, 0.4157, 0.09375, 0.9719, 0.09375, 0.9888, 0.0625, 0.9888, 0.0625, 0.9719, 0.0625, 0.9719, 0.0625, 0.9888, 0.03125, 0.9888, 0.03125, 0.9719, 0.2883, 0.3425, 0.3056, 0.3333, 0.3607, 0.4157, 0.3263, 0.4341, 0.2883, 0.3425, 0.2695, 0.3482, 0.2695, 0.3482, 0.2883, 0.3425, 0.1575, 0.2883, 0.1518, 0.2695, 0.1518, 0.2695, 0.1575, 0.2883, 0.3056, 0.1667, 0.3208, 0.1792, 0.3208, 0.1792, 0.3056, 0.1667, 0.1667, 0.3056, 0.1575, 0.2883, 0.1575, 0.2883, 0.1667, 0.3056, 0.2883, 0.1575, 0.3056, 0.1667, 0.3056, 0.1667, 0.2883, 0.1575, 0.1792, 0.3208, 0.1667, 0.3056, 0.1667, 0.3056, 0.1792, 0.3208, 0.2695, 0.1518, 0.2883, 0.1575, 0.2883, 0.1575, 0.2695, 0.1518, 0.3022, 0.3022, 0.291, 0.3113, 0.2782, 0.3181, 0.2644, 0.3223, 0.25, 0.3238, 0.2356, 0.3223, 0.2218, 0.3181, 0.209, 0.3113, 0.1978, 0.3022, 0.1887, 0.291, 0.1819, 0.2782, 0.1777, 0.2644, 0.1762, 0.25, 0.1777, 0.2356, 0.1819, 0.2218, 0.1887, 0.209, 0.1978, 0.1978, 0.209, 0.1887, 0.2218, 0.1819, 0.2356, 0.1777, 0.25, 0.1762, 0.2644, 0.1777, 0.2782, 0.1819, 0.291, 0.1887, 0.3022, 0.1978, 0.3113, 0.209, 0.3181, 0.2218, 0.3223, 0.2356, 0.3238, 0.25, 0.3223, 0.2644, 0.3181, 0.2782, 0.3113, 0.291, 0.1944, 0.3333, 0.1792, 0.3208, 0.1792, 0.3208, 0.1944, 0.3333, 0.25, 0.1498, 0.2695, 0.1518, 0.2695, 0.1518, 0.25, 0.1498, 0.25, 0.3502, 0.2305, 0.3482, 0.2305, 0.3482, 0.25, 0.3502, 0.2117, 0.3425, 0.1944, 0.3333, 0.1944, 0.3333, 0.2117, 0.3425, 0.2305, 0.1518, 0.25, 0.1498, 0.25, 0.1498, 0.2305, 0.1518, 0.3208, 0.3208, 0.3056, 0.3333, 0.3056, 0.3333, 0.3208, 0.3208, 0.2305, 0.3482, 0.2117, 0.3425, 0.2117, 0.3425, 0.2305, 0.3482, 0.2117, 0.1575, 0.2305, 0.1518, 0.2305, 0.1518, 0.2117, 0.1575, 0.3333, 0.3056, 0.3208, 0.3208, 0.3208, 0.3208, 0.3333, 0.3056, 0.1944, 0.1667, 0.2117, 0.1575, 0.2117, 0.1575, 0.1944, 0.1667, 0.3425, 0.2883, 0.3333, 0.3056, 0.3333, 0.3056, 0.3425, 0.2883, 0.3056, 0.3333, 0.2883, 0.3425, 0.2883, 0.3425, 0.3056, 0.3333, 0.1792, 0.1792, 0.1944, 0.1667, 0.1944, 0.1667, 0.1792, 0.1792, 0.3482, 0.2695, 0.3425, 0.2883, 0.3425, 0.2883, 0.3482, 0.2695, 0.1667, 0.1944, 0.1792, 0.1792, 0.1792, 0.1792, 0.1667, 0.1944, 0.3502, 0.25, 0.3482, 0.2695, 0.3482, 0.2695, 0.3502, 0.25, 0.1575, 0.2117, 0.1667, 0.1944, 0.1667, 0.1944, 0.1575, 0.2117, 0.3482, 0.2305, 0.3502, 0.25, 0.3502, 0.25, 0.3482, 0.2305, 0.1518, 0.2305, 0.1575, 0.2117, 0.1575, 0.2117, 0.1518, 0.2305, 0.3425, 0.2117, 0.3482, 0.2305, 0.3482, 0.2305, 0.3425, 0.2117, 0.1498, 0.25, 0.1518, 0.2305, 0.1518, 0.2305, 0.1498, 0.25, 0.3333, 0.1944, 0.3425, 0.2117, 0.3425, 0.2117, 0.3333, 0.1944, 0.1518, 0.2695, 0.1498, 0.25, 0.1498, 0.25, 0.1518, 0.2695, 0.9688, 0.7794, 0.9688, 1.0, 1.0, 1.0, 1.0, 0.7794, 0.9375, 0.7794, 0.9375, 1.0, 0.9688, 1.0, 0.9688, 0.7794, 0.9062, 0.7794, 0.9062, 1.0, 0.9375, 1.0, 0.9375, 0.7794, 0.875, 0.7794, 0.875, 1.0, 0.9062, 1.0, 0.9062, 0.7794, 0.8438, 0.7794, 0.8438, 1.0, 0.875, 1.0, 0.875, 0.7794, 0.8125, 0.7794, 0.8125, 1.0, 0.8438, 1.0, 0.8438, 0.7794, 0.7812, 0.7794, 0.7812, 1.0, 0.8125, 1.0, 0.8125, 0.7794, 0.75, 0.7794, 0.75, 1.0, 0.7812, 1.0, 0.7812, 0.7794, 0.7188, 1.0, 0.75, 1.0, 0.75, 0.7794, 0.7188, 0.7794, 0.6875, 0.7794, 0.6875, 1.0, 0.7188, 1.0, 0.7188, 0.7794, 0.6562, 0.7794, 0.6562, 1.0, 0.6875, 1.0, 0.6875, 0.7794, 0.625, 0.7794, 0.625, 1.0, 0.6562, 1.0, 0.6562, 0.7794, 0.5938, 0.7794, 0.5938, 1.0, 0.625, 1.0, 0.625, 0.7794, 0.5625, 0.7794, 0.5625, 1.0, 0.5938, 1.0, 0.5938, 0.7794, 0.5312, 1.0, 0.5625, 1.0, 0.5625, 0.7794, 0.5312, 0.7794, 0.5, 0.7794, 0.5, 1.0, 0.5312, 1.0, 0.5312, 0.7794, 0.4688, 1.0, 0.5, 1.0, 0.5, 0.7794, 0.4688, 0.7794, 0.4375, 0.7794, 0.4375, 1.0, 0.4688, 1.0, 0.4688, 0.7794, 0.4062, 0.7794, 0.4062, 1.0, 0.4375, 1.0, 0.4375, 0.7794, 0.375, 0.7794, 0.375, 1.0, 0.4062, 1.0, 0.4062, 0.7794, 0.3438, 0.7794, 0.3438, 1.0, 0.375, 1.0, 0.375, 0.7794, 0.3125, 0.7794, 0.3125, 1.0, 0.3438, 1.0, 0.3438, 0.7794, 0.2812, 0.7794, 0.2812, 1.0, 0.3125, 1.0, 0.3125, 0.7794, 0.25, 0.7794, 0.25, 1.0, 0.2812, 1.0, 0.2812, 0.7794, 0.2188, 0.7794, 0.2188, 1.0, 0.25, 1.0, 0.25, 0.7794, 0.1875, 0.7794, 0.1875, 1.0, 0.2188, 1.0, 0.2188, 0.7794, 0.1562, 0.7794, 0.1562, 1.0, 0.1875, 1.0, 0.1875, 0.7794, 0.125, 0.7794, 0.125, 1.0, 0.1562, 1.0, 0.1562, 0.7794, 0.09375, 0.7794, 0.09375, 1.0, 0.125, 1.0, 0.125, 0.7794, 0.0625, 0.7794, 0.0625, 1.0, 0.09375, 1.0, 0.09375, 0.7794, 0.3902, 0.3437, 0.3902, 0.3437, 0.4057, 0.3145, 0.4057, 0.3145, 0.03125, 0.7794, 0.03125, 1.0, 0.0625, 1.0, 0.0625, 0.7794, 0.0, 0.7794, 0.0, 1.0, 0.03125, 1.0, 0.03125, 0.7794, 0.25, 0.4186, 0.25, 0.49, 0.2968, 0.4854, 0.2829, 0.4153, 0.2829, 0.4153, 0.2968, 0.4854, 0.3418, 0.4717, 0.3145, 0.4057, 0.3145, 0.4057, 0.3418, 0.4717, 0.3833, 0.4496, 0.3437, 0.3902, 0.3437, 0.3902, 0.3833, 0.4496, 0.4197, 0.4197, 0.3692, 0.3692, 0.3692, 0.3692, 0.4197, 0.4197, 0.4496, 0.3833, 0.3902, 0.3437, 0.3902, 0.3437, 0.4496, 0.3833, 0.4717, 0.3418, 0.4057, 0.3145, 0.4057, 0.3145, 0.4717, 0.3418, 0.4854, 0.2968, 0.4153, 0.2829, 0.4153, 0.2829, 0.4854, 0.2968, 0.49, 0.25, 0.4186, 0.25, 0.4186, 0.25, 0.49, 0.25, 0.4854, 0.2032, 0.4153, 0.2171, 0.4153, 0.2171, 0.4854, 0.2032, 0.4717, 0.1582, 0.4057, 0.1855, 0.4057, 0.1855, 0.4717, 0.1582, 0.4496, 0.1167, 0.3902, 0.1563, 0.3902, 0.1563, 0.4496, 0.1167, 0.4197, 0.08029, 0.3692, 0.1308, 0.3692, 0.1308, 0.4197, 0.08029, 0.3833, 0.05045, 0.3437, 0.1098, 0.3437, 0.1098, 0.3833, 0.05045, 0.3418, 0.02827, 0.3145, 0.09426, 0.3145, 0.09426, 0.3418, 0.02827, 0.2968, 0.01461, 0.2829, 0.08467, 0.2829, 0.08467, 0.2968, 0.01461, 0.25, 0.01, 0.25, 0.08143, 0.25, 0.08143, 0.25, 0.01, 0.2032, 0.01461, 0.2171, 0.08467, 0.2171, 0.08467, 0.2032, 0.01461, 0.1582, 0.02827, 0.1855, 0.09426, 0.1855, 0.09426, 0.1582, 0.02827, 0.1167, 0.05045, 0.1563, 0.1098, 0.1563, 0.1098, 0.1167, 0.05045, 0.08029, 0.08029, 0.1308, 0.1308, 0.1308, 0.1308, 0.08029, 0.08029, 0.05045, 0.1167, 0.1098, 0.1563, 0.1098, 0.1563, 0.05045, 0.1167, 0.02827, 0.1582, 0.09426, 0.1855, 0.09426, 0.1855, 0.02827, 0.1582, 0.01461, 0.2032, 0.08467, 0.2171, 0.08467, 0.2171, 0.01461, 0.2032, 0.01, 0.25, 0.08143, 0.25, 0.08143, 0.25, 0.01, 0.25, 0.01461, 0.2968, 0.08467, 0.2829, 0.08467, 0.2829, 0.01461, 0.2968, 0.02827, 0.3418, 0.09426, 0.3145, 0.09426, 0.3145, 0.02827, 0.3418, 0.05045, 0.3833, 0.1098, 0.3437, 0.1098, 0.3437, 0.05045, 0.3833, 0.08029, 0.4197, 0.1308, 0.3692, 0.1308, 0.3692, 0.08029, 0.4197, 0.1167, 0.4496, 0.1563, 0.3902, 0.1563, 0.3902, 0.1167, 0.4496, 0.1582, 0.4717, 0.1855, 0.4057, 0.1855, 0.4057, 0.1582, 0.4717, 0.2032, 0.4854, 0.2171, 0.4153, 0.2171, 0.4153, 0.2032, 0.4854, 0.25, 0.49, 0.25, 0.4186, 0.1563, 0.1098, 0.1563, 0.1098, 0.1308, 0.1308, 0.1308, 0.1308, 0.4057, 0.3145, 0.4057, 0.3145, 0.4153, 0.2829, 0.4153, 0.2829, 0.1308, 0.1308, 0.1098, 0.1563, 0.1098, 0.1563, 0.1308, 0.1308, 0.4153, 0.2829, 0.4153, 0.2829, 0.4186, 0.25, 0.4186, 0.25, 0.1098, 0.1563, 0.09426, 0.1855, 0.09426, 0.1855, 0.1098, 0.1563, 0.4186, 0.25, 0.4186, 0.25, 0.4153, 0.2171, 0.4153, 0.2171, 0.09426, 0.1855, 0.08467, 0.2171, 0.08467, 0.2171, 0.09426, 0.1855, 0.4153, 0.2171, 0.4153, 0.2171, 0.4057, 0.1855, 0.4057, 0.1855, 0.08467, 0.2171, 0.08143, 0.25, 0.08143, 0.25, 0.08467, 0.2171, 0.4057, 0.1855, 0.4057, 0.1855, 0.3902, 0.1563, 0.3902, 0.1563, 0.08143, 0.25, 0.08143, 0.25, 0.08467, 0.2829, 0.08467, 0.2829, 0.3902, 0.1563, 0.3902, 0.1563, 0.3692, 0.1308, 0.3692, 0.1308, 0.08467, 0.2829, 0.08467, 0.2829, 0.09426, 0.3145, 0.09426, 0.3145, 0.3692, 0.1308, 0.3692, 0.1308, 0.3437, 0.1098, 0.3437, 0.1098, 0.09426, 0.3145, 0.09426, 0.3145, 0.1098, 0.3437, 0.1098, 0.3437, 0.3437, 0.1098, 0.3437, 0.1098, 0.3145, 0.09426, 0.3145, 0.09426, 0.25, 0.4186, 0.25, 0.4186, 0.2829, 0.4153, 0.2829, 0.4153, 0.1098, 0.3437, 0.1098, 0.3437, 0.1308, 0.3692, 0.1308, 0.3692, 0.3145, 0.09426, 0.3145, 0.09426, 0.2829, 0.08467, 0.2829, 0.08467, 0.2829, 0.4153, 0.2829, 0.4153, 0.3145, 0.4057, 0.3145, 0.4057, 0.1308, 0.3692, 0.1563, 0.3902, 0.1563, 0.3902, 0.1308, 0.3692, 0.2829, 0.08467, 0.2829, 0.08467, 0.25, 0.08143, 0.25, 0.08143, 0.3145, 0.4057, 0.3145, 0.4057, 0.3437, 0.3902, 0.3437, 0.3902, 0.1563, 0.3902, 0.1855, 0.4057, 0.1855, 0.4057, 0.1563, 0.3902, 0.25, 0.08143, 0.25, 0.08143, 0.2171, 0.08467, 0.2171, 0.08467, 0.3437, 0.3902, 0.3437, 0.3902, 0.3692, 0.3692, 0.3692, 0.3692, 0.1855, 0.4057, 0.2171, 0.4153, 0.2171, 0.4153, 0.1855, 0.4057, 0.2171, 0.08467, 0.2171, 0.08467, 0.1855, 0.09426, 0.1855, 0.09426, 0.3692, 0.3692, 0.3692, 0.3692, 0.3902, 0.3437, 0.3902, 0.3437, 0.2171, 0.4153, 0.25, 0.4186, 0.25, 0.4186, 0.2171, 0.4153, 0.1855, 0.09426, 0.1855, 0.09426, 0.1563, 0.1098, 0.1563, 0.1098, 0.2889, 0.4454, 0.3263, 0.4341, 0.3407, 0.4721, 0.2979, 0.485, 0.968, 1.0, 0.9383, 1.0, 0.9375, 0.9888, 0.9688, 0.9888, 0.3263, 0.4341, 0.3607, 0.4157, 0.3823, 0.4501, 0.3429, 0.4712, 0.9367, 1.0, 0.907, 1.0, 0.9062, 0.9888, 0.9375, 0.9888, 0.3909, 0.3909, 0.4157, 0.3607, 0.4488, 0.3842, 0.4204, 0.4188, 0.8742, 1.0, 0.8445, 1.0, 0.8438, 0.9888, 0.875, 0.9888, 0.4341, 0.3263, 0.4454, 0.2889, 0.485, 0.2979, 0.4721, 0.3407, 0.8117, 1.0, 0.782, 1.0, 0.7812, 0.9888, 0.8125, 0.9888, 0.25, 0.05073, 0.2111, 0.05456, 0.2043, 0.0145, 0.2488, 0.01011, 0.4992, 1.0, 0.4695, 1.0, 0.4688, 0.9888, 0.5, 0.9888, 0.1737, 0.0659, 0.1393, 0.08432, 0.1177, 0.0499, 0.1571, 0.02882, 0.4367, 1.0, 0.407, 1.0, 0.4062, 0.9888, 0.4375, 0.9888, 0.1091, 0.1091, 0.08432, 0.1393, 0.05119, 0.1158, 0.07955, 0.0812, 0.3742, 1.0, 0.3445, 1.0, 0.3438, 0.9888, 0.375, 0.9888, 0.0659, 0.1737, 0.05456, 0.2111, 0.01495, 0.2021, 0.02793, 0.1593, 0.3117, 1.0, 0.282, 1.0, 0.2812, 0.9888, 0.3125, 0.9888, 0.05073, 0.25, 0.05456, 0.2889, 0.0145, 0.2957, 0.01011, 0.2512, 0.2492, 1.0, 0.2195, 1.0, 0.2188, 0.9888, 0.25, 0.9888, 0.0659, 0.3263, 0.08432, 0.3607, 0.0499, 0.3823, 0.02882, 0.3429, 0.1867, 1.0, 0.157, 1.0, 0.1562, 0.9888, 0.1875, 0.9888, 0.1091, 0.3909, 0.1393, 0.4157, 0.1158, 0.4488, 0.0812, 0.4204, 0.1242, 1.0, 0.09453, 1.0, 0.09375, 0.9888, 0.125, 0.9888, 0.1737, 0.4341, 0.2111, 0.4454, 0.2021, 0.485, 0.1593, 0.4721, 0.06172, 1.0, 0.03203, 1.0, 0.03125, 0.9888, 0.0625, 0.9888, 0.9688, 0.9888, 1.0, 0.9888, 0.9992, 1.0, 0.9695, 1.0, 0.2957, 0.4855, 0.2512, 0.4899, 0.25, 0.4493, 0.2889, 0.4454, 0.4493, 0.25, 0.4454, 0.2111, 0.4855, 0.2043, 0.4899, 0.2488, 0.7492, 1.0, 0.7195, 1.0, 0.7188, 0.9888, 0.75, 0.9888, 0.4341, 0.1737, 0.4157, 0.1393, 0.4501, 0.1177, 0.4712, 0.1571, 0.6867, 1.0, 0.657, 1.0, 0.6562, 0.9888, 0.6875, 0.9888, 0.3909, 0.1091, 0.3607, 0.08432, 0.3842, 0.05119, 0.4188, 0.07955, 0.6242, 1.0, 0.5945, 1.0, 0.5938, 0.9888, 0.625, 0.9888, 0.3263, 0.0659, 0.2889, 0.05456, 0.2979, 0.01495, 0.3407, 0.02793, 0.5617, 1.0, 0.532, 1.0, 0.5312, 0.9888, 0.5625, 0.9888, 0.3607, 0.4157, 0.3909, 0.3909, 0.4188, 0.4204, 0.3842, 0.4488, 0.9055, 1.0, 0.8758, 1.0, 0.875, 0.9888, 0.9062, 0.9888, 0.4157, 0.3607, 0.4341, 0.3263, 0.4712, 0.3429, 0.4501, 0.3823, 0.843, 1.0, 0.8133, 1.0, 0.8125, 0.9888, 0.8438, 0.9888, 0.4454, 0.2889, 0.4493, 0.25, 0.4899, 0.2512, 0.4855, 0.2957, 0.7805, 1.0, 0.7508, 1.0, 0.75, 0.9888, 0.7812, 0.9888, 0.2111, 0.05456, 0.1737, 0.0659, 0.1593, 0.02793, 0.2021, 0.01495, 0.468, 1.0, 0.4383, 1.0, 0.4375, 0.9888, 0.4688, 0.9888, 0.1393, 0.08432, 0.1091, 0.1091, 0.0812, 0.07955, 0.1158, 0.05119, 0.4055, 1.0, 0.3758, 1.0, 0.375, 0.9888, 0.4062, 0.9888, 0.08432, 0.1393, 0.0659, 0.1737, 0.02882, 0.1571, 0.0499, 0.1177, 0.343, 1.0, 0.3133, 1.0, 0.3125, 0.9888, 0.3438, 0.9888, 0.05456, 0.2111, 0.05073, 0.25, 0.01011, 0.2488, 0.0145, 0.2043, 0.2805, 1.0, 0.2508, 1.0, 0.25, 0.9888, 0.2812, 0.9888, 0.05456, 0.2889, 0.0659, 0.3263, 0.02793, 0.3407, 0.01495, 0.2979, 0.218, 1.0, 0.1883, 1.0, 0.1875, 0.9888, 0.2188, 0.9888, 0.08432, 0.3607, 0.1091, 0.3909, 0.07955, 0.4188, 0.05119, 0.3842, 0.1555, 1.0, 0.1258, 1.0, 0.125, 0.9888, 0.1562, 0.9888, 0.1393, 0.4157, 0.1737, 0.4341, 0.1571, 0.4712, 0.1177, 0.4501, 0.09297, 1.0, 0.06328, 1.0, 0.0625, 0.9888, 0.09375, 0.9888, 0.4454, 0.2111, 0.4341, 0.1737, 0.4721, 0.1593, 0.485, 0.2021, 0.718, 1.0, 0.6883, 1.0, 0.6875, 0.9888, 0.7188, 0.9888, 0.4157, 0.1393, 0.3909, 0.1091, 0.4204, 0.0812, 0.4488, 0.1158, 0.6555, 1.0, 0.6258, 1.0, 0.625, 0.9888, 0.6562, 0.9888, 0.3607, 0.08432, 0.3263, 0.0659, 0.3429, 0.02882, 0.3823, 0.0499, 0.593, 1.0, 0.5633, 1.0, 0.5625, 0.9888, 0.5938, 0.9888, 0.2889, 0.05456, 0.25, 0.05073, 0.2512, 0.01011, 0.2957, 0.0145, 0.5305, 1.0, 0.5008, 1.0, 0.5, 0.9888, 0.5312, 0.9888, 0.0, 0.9888, 0.03125, 0.9888, 0.03047, 1.0, 0.0007768, 1.0, 0.2488, 0.4899, 0.2043, 0.4855, 0.2111, 0.4454, 0.25, 0.4493, 0.2695, 0.3482, 0.2883, 0.3425, 0.3263, 0.4341, 0.2889, 0.4454, 0.0625, 0.5, 0.0625, 0.809, 0.03125, 0.809, 0.03125, 0.5, 0.2188, 0.9719, 0.1875, 0.9719, 0.1875, 0.9719, 0.2188, 0.9719, 0.09375, 0.5, 0.09375, 0.809, 0.0625, 0.809, 0.0625, 0.5, 0.75, 0.9719, 0.7188, 0.9719, 0.7188, 0.9719, 0.75, 0.9719, 0.125, 0.5, 0.125, 0.809, 0.09375, 0.809, 0.09375, 0.5, 0.9063, 0.9719, 0.875, 0.9719, 0.875, 0.9719, 0.9063, 0.9719, 0.1875, 0.5, 0.1875, 0.809, 0.1562, 0.809, 0.1562, 0.5, 0.1875, 0.809, 0.2188, 0.809, 0.2188, 0.809, 0.1875, 0.809, 0.2188, 0.5, 0.2188, 0.809, 0.1875, 0.809, 0.1875, 0.5, 0.7188, 0.809, 0.75, 0.809, 0.75, 0.809, 0.7188, 0.809, 0.25, 0.5, 0.25, 0.809, 0.2188, 0.809, 0.2188, 0.5, 0.875, 0.809, 0.9062, 0.809, 0.9062, 0.809, 0.875, 0.809, 0.3125, 0.5, 0.3125, 0.809, 0.2812, 0.809, 0.2812, 0.5, 0.1875, 0.9719, 0.1562, 0.9719, 0.1562, 0.9719, 0.1875, 0.9719, 0.3438, 0.5, 0.3438, 0.809, 0.3125, 0.809, 0.3125, 0.5, 0.7188, 0.9719, 0.6875, 0.9719, 0.6875, 0.9719, 0.7188, 0.9719, 0.375, 0.5, 0.375, 0.809, 0.3438, 0.809, 0.3438, 0.5, 0.7812, 0.9719, 0.75, 0.9719, 0.75, 0.9719, 0.7812, 0.9719, 0.4375, 0.5, 0.4375, 0.6545, 0.4375, 0.6738, 0.4375, 0.6931, 0.4375, 0.7124, 0.4375, 0.7318, 0.4375, 0.7511, 0.4375, 0.7704, 0.4375, 0.809, 0.4062, 0.809, 0.4062, 0.5, 0.1562, 0.809, 0.1875, 0.809, 0.1875, 0.809, 0.1562, 0.809, 0.4688, 0.5, 0.4688, 0.6545, 0.4375, 0.6545, 0.4375, 0.5, 0.6875, 0.809, 0.7188, 0.809, 0.7188, 0.809, 0.6875, 0.809, 0.5, 0.5, 0.5, 0.6545, 0.4688, 0.6545, 0.4688, 0.5, 0.75, 0.809, 0.7812, 0.809, 0.7812, 0.809, 0.75, 0.809, 0.5625, 0.5, 0.5625, 0.809, 0.5312, 0.809, 0.5312, 0.7704, 0.5312, 0.7511, 0.5312, 0.7318, 0.5312, 0.7124, 0.5312, 0.6931, 0.5312, 0.6738, 0.5312, 0.6545, 0.5312, 0.5, 0.125, 0.9719, 0.09375, 0.9719, 0.09375, 0.9719, 0.125, 0.9719, 0.5938, 0.5, 0.5938, 0.809, 0.5625, 0.809, 0.5625, 0.5, 0.6875, 0.9719, 0.6562, 0.9719, 0.6562, 0.9719, 0.6875, 0.9719, 0.625, 0.5, 0.625, 0.809, 0.5938, 0.809, 0.5938, 0.5, 0.6562, 0.9719, 0.625, 0.9719, 0.625, 0.9719, 0.6562, 0.9719, 0.6875, 0.5, 0.6875, 0.809, 0.6562, 0.809, 0.6562, 0.5, 0.09375, 0.809, 0.125, 0.809, 0.125, 0.809, 0.09375, 0.809, 0.7188, 0.5, 0.7188, 0.809, 0.6875, 0.809, 0.6875, 0.5, 0.6562, 0.809, 0.6875, 0.809, 0.6875, 0.809, 0.6562, 0.809, 0.75, 0.5, 0.75, 0.809, 0.7188, 0.809, 0.7188, 0.5, 0.625, 0.809, 0.6562, 0.809, 0.6562, 0.809, 0.625, 0.809, 0.8125, 0.5, 0.8125, 0.809, 0.7812, 0.809, 0.7812, 0.5, 0.09375, 0.9719, 0.0625, 0.9719, 0.0625, 0.9719, 0.09375, 0.9719, 0.8438, 0.5, 0.8437, 0.809, 0.8125, 0.809, 0.8125, 0.5, 0.625, 0.9719, 0.5938, 0.9719, 0.5938, 0.9719, 0.625, 0.9719, 0.875, 0.5, 0.875, 0.809, 0.8437, 0.809, 0.8438, 0.5, 0.5312, 0.9719, 0.5, 0.9719, 0.5, 0.9719, 0.5312, 0.9719, 0.9375, 0.5, 0.9375, 0.809, 0.9062, 0.809, 0.9062, 0.5, 0.0625, 0.809, 0.09375, 0.809, 0.09375, 0.809, 0.0625, 0.809, 1.0, 0.5, 1.0, 0.809, 0.9688, 0.809, 0.9688, 0.5, 0.5938, 0.809, 0.625, 0.809, 0.625, 0.809, 0.5938, 0.809, 0.03125, 0.5, 0.03125, 0.809, 0.0, 0.809, 0.0, 0.5, 0.5, 0.809, 0.5312, 0.809, 0.5312, 0.809, 0.5, 0.809, 0.1562, 0.5, 0.1562, 0.809, 0.125, 0.809, 0.125, 0.5, 0.0625, 0.9719, 0.03125, 0.9719, 0.03125, 0.9719, 0.0625, 0.9719, 0.2812, 0.5, 0.2812, 0.809, 0.25, 0.809, 0.25, 0.5, 0.5938, 0.9719, 0.5625, 0.9719, 0.5625, 0.9719, 0.5938, 0.9719, 0.4062, 0.5, 0.4062, 0.809, 0.375, 0.809, 0.375, 0.5, 0.4062, 0.9719, 0.375, 0.9719, 0.375, 0.9719, 0.4062, 0.9719, 0.5312, 0.5, 0.5312, 0.6545, 0.5, 0.6545, 0.5, 0.5, 0.03125, 0.809, 0.0625, 0.809, 0.0625, 0.809, 0.03125, 0.809, 0.6562, 0.5, 0.6562, 0.809, 0.625, 0.809, 0.625, 0.5, 0.5625, 0.809, 0.5938, 0.809, 0.5938, 0.809, 0.5625, 0.809, 0.7812, 0.5, 0.7812, 0.809, 0.75, 0.809, 0.75, 0.5, 0.375, 0.809, 0.4062, 0.809, 0.4062, 0.809, 0.375, 0.809, 0.9062, 0.5, 0.9062, 0.809, 0.875, 0.809, 0.875, 0.5, 0.5625, 0.9719, 0.5312, 0.9719, 0.5312, 0.9719, 0.5625, 0.9719, 0.9688, 0.5, 0.9688, 0.809, 0.9375, 0.809, 0.9375, 0.5, 0.2812, 0.9719, 0.25, 0.9719, 0.25, 0.9719, 0.2812, 0.9719, 0.0625, 0.809, 0.0625, 0.9719, 0.03125, 0.9719, 0.03125, 0.809, 0.09375, 0.809, 0.09375, 0.9719, 0.0625, 0.9719, 0.0625, 0.809, 0.125, 0.809, 0.125, 0.9719, 0.09375, 0.9719, 0.09375, 0.809, 0.1875, 0.809, 0.1875, 0.9719, 0.1562, 0.9719, 0.1562, 0.809, 0.2188, 0.809, 0.2188, 0.9719, 0.1875, 0.9719, 0.1875, 0.809, 0.25, 0.809, 0.25, 0.9719, 0.2188, 0.9719, 0.2188, 0.809, 0.3125, 0.809, 0.3125, 0.9719, 0.2812, 0.9719, 0.2812, 0.809, 0.3438, 0.809, 0.3438, 0.9719, 0.3125, 0.9719, 0.3125, 0.809, 0.375, 0.809, 0.375, 0.9719, 0.3438, 0.9719, 0.3438, 0.809, 0.4375, 0.809, 0.4375, 0.9719, 0.4062, 0.9719, 0.4062, 0.809, 0.4688, 0.809, 0.4688, 0.9719, 0.4375, 0.9719, 0.4375, 0.809, 0.5, 0.809, 0.5, 0.9719, 0.4688, 0.9719, 0.4688, 0.809, 0.5625, 0.809, 0.5625, 0.9719, 0.5312, 0.9719, 0.5312, 0.809, 0.5938, 0.809, 0.5938, 0.9719, 0.5625, 0.9719, 0.5625, 0.809, 0.625, 0.809, 0.625, 0.9719, 0.5938, 0.9719, 0.5938, 0.809, 0.6875, 0.809, 0.6875, 0.9719, 0.6562, 0.9719, 0.6562, 0.809, 0.7188, 0.809, 0.7188, 0.9719, 0.6875, 0.9719, 0.6875, 0.809, 0.75, 0.809, 0.75, 0.9719, 0.7188, 0.9719, 0.7188, 0.809, 0.8125, 0.809, 0.8125, 0.9719, 0.7812, 0.9719, 0.7812, 0.809, 0.8437, 0.809, 0.8438, 0.9719, 0.8125, 0.9719, 0.8125, 0.809, 0.875, 0.809, 0.875, 0.9719, 0.8438, 0.9719, 0.8437, 0.809, 0.9375, 0.809, 0.9375, 0.9719, 0.9063, 0.9719, 0.9062, 0.809, 1.0, 0.809, 1.0, 0.9719, 0.9688, 0.9719, 0.9688, 0.809, 0.03125, 0.809, 0.03125, 0.9719, 0.0, 0.9719, 0.0, 0.809, 0.1562, 0.809, 0.1562, 0.9719, 0.125, 0.9719, 0.125, 0.809, 0.2812, 0.809, 0.2812, 0.9719, 0.25, 0.9719, 0.25, 0.809, 0.4062, 0.809, 0.4062, 0.9719, 0.375, 0.9719, 0.375, 0.809, 0.5312, 0.809, 0.5312, 0.9719, 0.5, 0.9719, 0.5, 0.809, 0.6562, 0.809, 0.6562, 0.9719, 0.625, 0.9719, 0.625, 0.809, 0.7812, 0.809, 0.7812, 0.9719, 0.75, 0.9719, 0.75, 0.809, 0.9062, 0.809, 0.9063, 0.9719, 0.875, 0.9719, 0.875, 0.809, 0.9688, 0.809, 0.9688, 0.9719, 0.9375, 0.9719, 0.9375, 0.809, 0.9375, 0.809, 0.9688, 0.809, 0.9688, 0.809, 0.9375, 0.809, 0.7812, 0.809, 0.8125, 0.809, 0.8125, 0.809, 0.7812, 0.809, 0.2188, 0.809, 0.25, 0.809, 0.25, 0.809, 0.2188, 0.809, 0.9688, 0.9719, 0.9375, 0.9719, 0.9375, 0.9719, 0.9688, 0.9719, 0.8125, 0.9719, 0.7812, 0.9719, 0.7812, 0.9719, 0.8125, 0.9719, 0.25, 0.9719, 0.2188, 0.9719, 0.2188, 0.9719, 0.25, 0.9719, 0.8125, 0.809, 0.8437, 0.809, 0.8437, 0.809, 0.8125, 0.809, 0.2812, 0.809, 0.3125, 0.809, 0.3125, 0.809, 0.2812, 0.809, 0.8438, 0.9719, 0.8125, 0.9719, 0.8125, 0.9719, 0.8438, 0.9719, 0.3125, 0.9719, 0.2812, 0.9719, 0.2812, 0.9719, 0.3125, 0.9719, 0.8437, 0.809, 0.875, 0.809, 0.875, 0.809, 0.8437, 0.809, 0.3125, 0.809, 0.3438, 0.809, 0.3438, 0.809, 0.3125, 0.809, 0.875, 0.9719, 0.8438, 0.9719, 0.8438, 0.9719, 0.875, 0.9719, 0.3438, 0.9719, 0.3125, 0.9719, 0.3125, 0.9719, 0.3438, 0.9719, 0.9062, 0.809, 0.9375, 0.809, 0.9375, 0.809, 0.9062, 0.809, 0.3438, 0.809, 0.375, 0.809, 0.375, 0.809, 0.3438, 0.809, 0.9375, 0.9719, 0.9063, 0.9719, 0.9063, 0.9719, 0.9375, 0.9719, 0.375, 0.9719, 0.3438, 0.9719, 0.3438, 0.9719, 0.375, 0.9719, 0.9688, 0.809, 1.0, 0.809, 1.0, 0.809, 0.9688, 0.809, 0.4062, 0.809, 0.4375, 0.809, 0.4375, 0.809, 0.4062, 0.809, 1.0, 0.9719, 0.9688, 0.9719, 0.9688, 0.9719, 1.0, 0.9719, 0.4375, 0.9719, 0.4062, 0.9719, 0.4062, 0.9719, 0.4375, 0.9719, 0.0, 0.809, 0.03125, 0.809, 0.03125, 0.809, 0.0, 0.809, 0.4375, 0.809, 0.4688, 0.809, 0.4688, 0.809, 0.4375, 0.809, 0.03125, 0.9719, 0.0, 0.9719, 0.0, 0.9719, 0.03125, 0.9719, 0.4688, 0.9719, 0.4375, 0.9719, 0.4375, 0.9719, 0.4688, 0.9719, 0.125, 0.809, 0.1562, 0.809, 0.1562, 0.809, 0.125, 0.809, 0.4688, 0.809, 0.5, 0.809, 0.5, 0.809, 0.4688, 0.809, 0.1562, 0.9719, 0.125, 0.9719, 0.125, 0.9719, 0.1562, 0.9719, 0.5, 0.9719, 0.4688, 0.9719, 0.4688, 0.9719, 0.5, 0.9719, 0.25, 0.809, 0.2812, 0.809, 0.2812, 0.809, 0.25, 0.809, 0.5312, 0.809, 0.5625, 0.809, 0.5625, 0.809, 0.5312, 0.809, 0.2695, 0.3482, 0.25, 0.3502, 0.25, 0.3501, 0.2695, 0.3482, 0.2695, 0.3482, 0.25, 0.3501, 0.25, 0.3238, 0.2644, 0.3223, 0.2644, 0.3223, 0.2782, 0.3181, 0.2883, 0.3425, 0.2695, 0.3482, 0.2695, 0.3482, 0.2883, 0.3425, 0.2883, 0.3425, 0.2695, 0.3482, 0.3022, 0.3022, 0.3113, 0.291, 0.3332, 0.3056, 0.3208, 0.3208, 0.3208, 0.3208, 0.3332, 0.3056, 0.3333, 0.3056, 0.3208, 0.3208, 0.3238, 0.25, 0.3223, 0.2356, 0.3482, 0.2305, 0.3501, 0.25, 0.3501, 0.25, 0.3482, 0.2305, 0.3482, 0.2305, 0.3502, 0.25, 0.3022, 0.1978, 0.291, 0.1887, 0.3056, 0.1668, 0.3208, 0.1792, 0.3208, 0.1792, 0.3056, 0.1668, 0.3056, 0.1667, 0.3208, 0.1792, 0.25, 0.1762, 0.2356, 0.1777, 0.2305, 0.1518, 0.25, 0.1499, 0.25, 0.1499, 0.2305, 0.1518, 0.2305, 0.1518, 0.25, 0.1498, 0.1978, 0.1978, 0.1887, 0.209, 0.1668, 0.1944, 0.1792, 0.1792, 0.1792, 0.1792, 0.1668, 0.1944, 0.1667, 0.1944, 0.1792, 0.1792, 0.1762, 0.25, 0.1777, 0.2644, 0.1518, 0.2695, 0.1499, 0.25, 0.1499, 0.25, 0.1518, 0.2695, 0.1518, 0.2695, 0.1498, 0.25, 0.1978, 0.3022, 0.209, 0.3113, 0.1944, 0.3332, 0.1792, 0.3208, 0.1792, 0.3208, 0.1944, 0.3332, 0.1944, 0.3333, 0.1792, 0.3208, 0.3113, 0.291, 0.3181, 0.2782, 0.3425, 0.2883, 0.3332, 0.3056, 0.3332, 0.3056, 0.3425, 0.2883, 0.3425, 0.2883, 0.3333, 0.3056, 0.3223, 0.2356, 0.3181, 0.2218, 0.3425, 0.2117, 0.3482, 0.2305, 0.3482, 0.2305, 0.3425, 0.2117, 0.3425, 0.2117, 0.3482, 0.2305, 0.291, 0.1887, 0.2782, 0.1819, 0.2883, 0.1575, 0.3056, 0.1668, 0.3056, 0.1668, 0.2883, 0.1575, 0.2883, 0.1575, 0.3056, 0.1667, 0.2356, 0.1777, 0.2218, 0.1819, 0.2117, 0.1575, 0.2305, 0.1518, 0.2305, 0.1518, 0.2117, 0.1575, 0.2117, 0.1575, 0.2305, 0.1518, 0.1887, 0.209, 0.1819, 0.2218, 0.1575, 0.2117, 0.1668, 0.1944, 0.1668, 0.1944, 0.1575, 0.2117, 0.1575, 0.2117, 0.1667, 0.1944, 0.1777, 0.2644, 0.1819, 0.2782, 0.1575, 0.2883, 0.1518, 0.2695, 0.1518, 0.2695, 0.1575, 0.2883, 0.1575, 0.2883, 0.1518, 0.2695, 0.209, 0.3113, 0.2218, 0.3181, 0.2117, 0.3425, 0.1944, 0.3332, 0.1944, 0.3332, 0.2117, 0.3425, 0.2117, 0.3425, 0.1944, 0.3333, 0.25, 0.3502, 0.2305, 0.3482, 0.2305, 0.3482, 0.25, 0.3501, 0.25, 0.3501, 0.2305, 0.3482, 0.2356, 0.3223, 0.25, 0.3238, 0.2782, 0.3181, 0.291, 0.3113, 0.3056, 0.3332, 0.2883, 0.3425, 0.2883, 0.3425, 0.3056, 0.3332, 0.3056, 0.3333, 0.2883, 0.3425, 0.3181, 0.2782, 0.3223, 0.2644, 0.3482, 0.2695, 0.3425, 0.2883, 0.3425, 0.2883, 0.3482, 0.2695, 0.3482, 0.2695, 0.3425, 0.2883, 0.3181, 0.2218, 0.3113, 0.209, 0.3332, 0.1944, 0.3425, 0.2117, 0.3425, 0.2117, 0.3332, 0.1944, 0.3333, 0.1944, 0.3425, 0.2117, 0.2782, 0.1819, 0.2644, 0.1777, 0.2695, 0.1518, 0.2883, 0.1575, 0.2883, 0.1575, 0.2695, 0.1518, 0.2695, 0.1518, 0.2883, 0.1575, 0.2218, 0.1819, 0.209, 0.1887, 0.1944, 0.1668, 0.2117, 0.1575, 0.2117, 0.1575, 0.1944, 0.1668, 0.1944, 0.1667, 0.2117, 0.1575, 0.1819, 0.2218, 0.1777, 0.2356, 0.1518, 0.2305, 0.1575, 0.2117, 0.1575, 0.2117, 0.1518, 0.2305, 0.1518, 0.2305, 0.1575, 0.2117, 0.1819, 0.2782, 0.1887, 0.291, 0.1668, 0.3056, 0.1575, 0.2883, 0.1575, 0.2883, 0.1668, 0.3056, 0.1667, 0.3056, 0.1575, 0.2883, 0.2218, 0.3181, 0.2356, 0.3223, 0.2305, 0.3482, 0.2117, 0.3425, 0.2117, 0.3425, 0.2305, 0.3482, 0.2305, 0.3482, 0.2117, 0.3425, 0.291, 0.3113, 0.3022, 0.3022, 0.3208, 0.3208, 0.3056, 0.3332, 0.3056, 0.3332, 0.3208, 0.3208, 0.3208, 0.3208, 0.3056, 0.3333, 0.3223, 0.2644, 0.3238, 0.25, 0.3501, 0.25, 0.3482, 0.2695, 0.3482, 0.2695, 0.3501, 0.25, 0.3502, 0.25, 0.3482, 0.2695, 0.3113, 0.209, 0.3022, 0.1978, 0.3208, 0.1792, 0.3332, 0.1944, 0.3332, 0.1944, 0.3208, 0.1792, 0.3208, 0.1792, 0.3333, 0.1944, 0.2644, 0.1777, 0.25, 0.1762, 0.25, 0.1499, 0.2695, 0.1518, 0.2695, 0.1518, 0.25, 0.1499, 0.25, 0.1498, 0.2695, 0.1518, 0.209, 0.1887, 0.1978, 0.1978, 0.1792, 0.1792, 0.1944, 0.1668, 0.1944, 0.1668, 0.1792, 0.1792, 0.1792, 0.1792, 0.1944, 0.1667, 0.1777, 0.2356, 0.1762, 0.25, 0.1499, 0.25, 0.1518, 0.2305, 0.1518, 0.2305, 0.1499, 0.25, 0.1498, 0.25, 0.1518, 0.2305, 0.1887, 0.291, 0.1978, 0.3022, 0.1792, 0.3208, 0.1668, 0.3056, 0.1668, 0.3056, 0.1792, 0.3208, 0.1792, 0.3208, 0.1667, 0.3056, 0.2695, 0.3482, 0.25, 0.3502, 0.25, 0.3502, 0.2695, 0.3482, 0.4375, 0.6545, 0.4688, 0.6545, 0.4688, 0.6738, 0.4375, 0.6738, 0.4688, 0.6545, 0.5, 0.6545, 0.5, 0.6738, 0.4688, 0.6738, 0.5, 0.6545, 0.5312, 0.6545, 0.5312, 0.6738, 0.5, 0.6738, 0.4375, 0.7318, 0.4688, 0.7318, 0.4688, 0.7511, 0.4375, 0.7511, 0.4688, 0.7318, 0.5, 0.7318, 0.5, 0.7511, 0.4688, 0.7511, 0.5, 0.7318, 0.5312, 0.7318, 0.5312, 0.7511, 0.5, 0.7511, 0.4688, 0.7704, 0.5, 0.7704, 0.5, 0.809, 0.4688, 0.809, 0.5, 0.7704, 0.5312, 0.7704, 0.5312, 0.809, 0.5, 0.809, 0.4375, 0.7704, 0.4688, 0.7704, 0.4688, 0.809, 0.4375, 0.809, 0.4375, 0.6931, 0.4688, 0.6931, 0.4688, 0.7124, 0.4375, 0.7124, 0.4688, 0.6931, 0.5, 0.6931, 0.5, 0.7124, 0.4688, 0.7124, 0.5, 0.6931, 0.5312, 0.6931, 0.5312, 0.7124, 0.5, 0.7124, 0.5, 0.6931, 0.4688, 0.6931, 0.4688, 0.6931, 0.5, 0.6931, 0.4688, 0.7318, 0.4375, 0.7318, 0.4375, 0.7318, 0.4688, 0.7318, 0.4375, 0.7124, 0.4688, 0.7124, 0.4688, 0.7124, 0.4375, 0.7124, 0.4688, 0.7511, 0.5, 0.7511, 0.5, 0.7511, 0.4688, 0.7511, 0.5, 0.7704, 0.4688, 0.7704, 0.4688, 0.7704, 0.5, 0.7704, 0.4688, 0.6738, 0.5, 0.6738, 0.5, 0.6738, 0.4688, 0.6738, 0.4688, 0.6931, 0.4375, 0.6931, 0.4375, 0.6931, 0.4688, 0.6931, 0.5, 0.7124, 0.5312, 0.7124, 0.5312, 0.7124, 0.5, 0.7124, 0.4375, 0.7511, 0.4688, 0.7511, 0.4688, 0.7511, 0.4375, 0.7511, 0.4375, 0.7511, 0.4688, 0.7511, 0.4688, 0.7704, 0.4375, 0.7704, 0.4688, 0.7511, 0.5, 0.7511, 0.5, 0.7704, 0.4688, 0.7704, 0.5, 0.7511, 0.5312, 0.7511, 0.5312, 0.7704, 0.5, 0.7704, 0.4375, 0.6738, 0.4688, 0.6738, 0.4688, 0.6931, 0.4375, 0.6931, 0.4688, 0.6738, 0.5, 0.6738, 0.5, 0.6931, 0.4688, 0.6931, 0.5, 0.6738, 0.5312, 0.6738, 0.5312, 0.6931, 0.5, 0.6931, 0.4688, 0.7124, 0.5, 0.7124, 0.5, 0.7318, 0.4688, 0.7318, 0.5, 0.7124, 0.5312, 0.7124, 0.5312, 0.7318, 0.5, 0.7318, 0.4375, 0.7124, 0.4688, 0.7124, 0.4688, 0.7318, 0.4375, 0.7318, 0.5, 0.6738, 0.5312, 0.6738, 0.5312, 0.6738, 0.5, 0.6738, 0.5312, 0.7704, 0.5, 0.7704, 0.5, 0.7704, 0.5312, 0.7704, 0.5, 0.7511, 0.5312, 0.7511, 0.5312, 0.7511, 0.5, 0.7511, 0.5, 0.7318, 0.4688, 0.7318, 0.4688, 0.7318, 0.5, 0.7318, 0.5312, 0.6931, 0.5, 0.6931, 0.5, 0.6931, 0.5312, 0.6931, 0.4375, 0.7318, 0.4375, 0.7124, 0.4375, 0.7124, 0.4375, 0.7318, 0.4688, 0.7704, 0.4375, 0.7704, 0.4375, 0.7704, 0.4688, 0.7704, 0.4375, 0.6931, 0.4375, 0.6738, 0.4375, 0.6738, 0.4375, 0.6931, 0.5312, 0.7318, 0.5, 0.7318, 0.5, 0.7318, 0.5312, 0.7318, 0.4375, 0.7704, 0.4375, 0.7511, 0.4375, 0.7511, 0.4375, 0.7704, 0.5312, 0.7124, 0.5312, 0.7318, 0.5312, 0.7318, 0.5312, 0.7124, 0.5312, 0.6738, 0.5312, 0.6931, 0.5312, 0.6931, 0.5312, 0.6738, 0.5312, 0.7511, 0.5312, 0.7704, 0.5312, 0.7704, 0.5312, 0.7511, 0.4688, 0.7124, 0.5, 0.7124, 0.5, 0.7124, 0.4688, 0.7124, 0.4375, 0.6738, 0.4688, 0.6738, 0.4688, 0.6738, 0.4375, 0.6738])
me_cylinder.materials.append(None)
me_cylinder.materials.append(mat_material_001)
me_cylinder.materials.append(mat_material_002)
me_cylinder.materials.append(mat_material_003)
me_cylinder.materials.append(mat_silvermetal)
me_cylinder.update()

# ---- objects
ob_cylinder = bpy.data.objects.new('Cylinder', me_cylinder)

# ---- transforms, parenting, visibility, modifiers, constraints
ob_cylinder.location = (0.0, 0.0, 0.0)
ob_cylinder.scale = (0.351, 0.351, 0.351)
_vg = ob_cylinder.vertex_groups.new(name='Power1')
_vg = ob_cylinder.vertex_groups.new(name='Power2')
_vg = ob_cylinder.vertex_groups.new(name='Power3')
_vg = ob_cylinder.vertex_groups.new(name='PlusSpot')

# ---- collection membership
col_collection.objects.link(ob_cylinder)

# ---- scene / render settings (as saved in the file)
scene.frame_start = 1; scene.frame_end = 250; scene.frame_set(0)
scene.render.engine = 'BLENDER_EEVEE_NEXT'
scene.cycles.sampling_pattern = 'TABULATED_SOBOL'
scene.cycles.use_light_tree = False
scene.view_settings.view_transform = 'Filmic'
bpy.context.view_layer.update()

# ---- added for rendering (the .blend has no active camera and no usable light): camera, sun
cam_auto = bpy.data.cameras.new('AutoCamera')
cam_auto.lens = 50.0
cam_auto.sensor_width = 36.0
cam_auto.clip_end = 1000.0
ob_auto_camera = bpy.data.objects.new('AutoCamera', cam_auto)
scene.collection.objects.link(ob_auto_camera)
ob_auto_camera.location = (1.02635, -1.02427, 1.01067)
ob_auto_camera.rotation_euler = (1.09748, -7.21219e-08, 0.694738)
scene.camera = ob_auto_camera
light_auto_sun = bpy.data.lights.new('AutoSun', 'SUN')
light_auto_sun.energy = 3.0
light_auto_sun.angle = 0.0523599
ob_auto_sun = bpy.data.objects.new('AutoSun', light_auto_sun)
scene.collection.objects.link(ob_auto_sun)
ob_auto_sun.rotation_euler = (0.872665, 0.174533, 0.523599)
bpy.context.view_layer.update()
